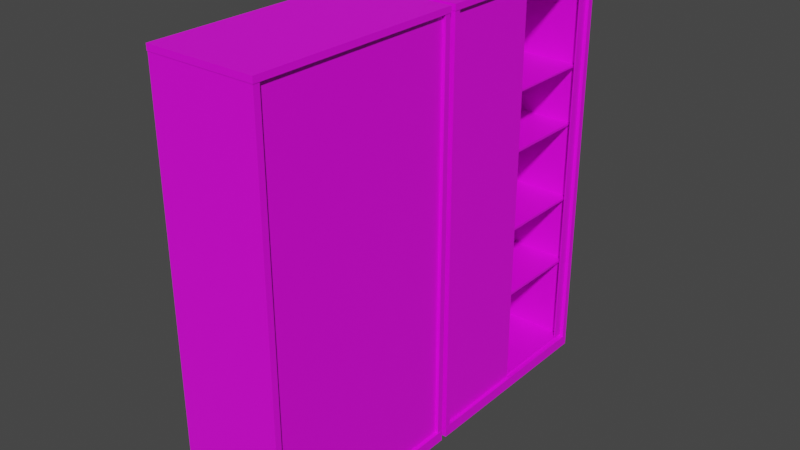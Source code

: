 # Source: Archivero.blend  (saved by Blender 2.93.20; exported with 4.5.12 LTS)
import bpy
from mathutils import Matrix  # noqa: F401  (used for matrix-valued properties, if any)

bpy.ops.wm.read_factory_settings(use_empty=True)
scene = bpy.context.scene
scene.name = 'Scene'

# ---- collections
col_collection = bpy.data.collections.new('Collection'); scene.collection.children.link(col_collection)

# ---- images (referenced by path relative to the original .blend; pixels are not part of the script)
import os
ASSET_DIR = os.environ.get("B2B_ASSET_DIR", "")  # directory of the original .blend (textures are referenced by path, not embedded)
HERE = os.path.dirname(os.path.abspath(__file__))  # packed textures are extracted next to this script under _unpacked/

def load_image(name, relpath, width, height, colorspace="sRGB"):
    """Load a texture the original file referenced (path relative to the .blend, or extracted next to this script)."""
    p = next((c for c in (os.path.join(HERE, relpath), os.path.join(ASSET_DIR, relpath)) if relpath and os.path.exists(c)), "")
    if p:
        img = bpy.data.images.load(p, check_existing=True)
        img.name = name
    else:  # same state as the original file: an image datablock whose file is absent (Cycles renders it pink)
        img = bpy.data.images.new(name, width, height)
        img.source = "FILE"
        img.filepath = "//" + (relpath or name)
    img.colorspace_settings.name = colorspace
    return img
img_texturas1_png = load_image('texturas1.png', 'texturas1.png', 1024, 1024, 'sRGB')
img_texturas2_png = load_image('texturas2.png', 'texturas2.png', 1024, 1024, 'sRGB')
img_texturas3_png = load_image('texturas3.png', 'texturas3.png', 1024, 1024, 'sRGB')
img_texturas4_png = load_image('texturas4.png', 'texturas4.png', 1024, 1024, 'sRGB')

# ---- materials (node trees are filled in below, after node groups)
mat_material_001 = bpy.data.materials.new('Material.001')
mat_material_001.use_transparent_shadow = False
mat_material_002 = bpy.data.materials.new('Material.002')
mat_material_002.use_transparent_shadow = False
mat_material_003 = bpy.data.materials.new('Material.003')
mat_material_003.use_transparent_shadow = False
mat_material_004 = bpy.data.materials.new('Material.004')
mat_material_004.use_transparent_shadow = False

# ---- material node trees
mat_material_001.use_nodes = True; mat_material_001.node_tree.nodes.clear()
_N = mat_material_001.node_tree.nodes; _L = mat_material_001.node_tree.links
n0 = _N.new('ShaderNodeBsdfPrincipled'); n0.name = 'Principled BSDF'; n0.location = (10, 300)
n0.distribution = 'GGX'
n0.subsurface_method = 'BURLEY'
n0.inputs[3].default_value = 1.45
n0.inputs[27].default_value = (0.0, 0.0, 0.0, 1.0)
n0.inputs[28].default_value = 1.0
n1 = _N.new('ShaderNodeOutputMaterial'); n1.name = 'Material Output'; n1.location = (300, 300)
n2 = _N.new('ShaderNodeTexImage'); n2.name = 'Image Texture'; n2.location = (-280, 280)
n2.image = img_texturas1_png
_L.new(n0.outputs[0], n1.inputs[0])
_L.new(n2.outputs[0], n0.inputs[0])
n1.is_active_output = True
mat_material_002.use_nodes = True; mat_material_002.node_tree.nodes.clear()
_N = mat_material_002.node_tree.nodes; _L = mat_material_002.node_tree.links
n0 = _N.new('ShaderNodeBsdfPrincipled'); n0.name = 'Principled BSDF'; n0.location = (10, 300)
n0.distribution = 'GGX'
n0.subsurface_method = 'BURLEY'
n0.inputs[3].default_value = 1.45
n0.inputs[27].default_value = (0.0, 0.0, 0.0, 1.0)
n0.inputs[28].default_value = 1.0
n1 = _N.new('ShaderNodeOutputMaterial'); n1.name = 'Material Output'; n1.location = (300, 300)
n2 = _N.new('ShaderNodeTexImage'); n2.name = 'Image Texture'; n2.location = (-280, 280)
n2.image = img_texturas2_png
_L.new(n0.outputs[0], n1.inputs[0])
_L.new(n2.outputs[0], n0.inputs[0])
n1.is_active_output = True
mat_material_003.use_nodes = True; mat_material_003.node_tree.nodes.clear()
_N = mat_material_003.node_tree.nodes; _L = mat_material_003.node_tree.links
n0 = _N.new('ShaderNodeBsdfPrincipled'); n0.name = 'Principled BSDF'; n0.location = (10, 300)
n0.distribution = 'GGX'
n0.subsurface_method = 'BURLEY'
n0.inputs[3].default_value = 1.45
n0.inputs[27].default_value = (0.0, 0.0, 0.0, 1.0)
n0.inputs[28].default_value = 1.0
n1 = _N.new('ShaderNodeOutputMaterial'); n1.name = 'Material Output'; n1.location = (300, 300)
n2 = _N.new('ShaderNodeTexImage'); n2.name = 'Image Texture'; n2.location = (-280, 280)
n2.image = img_texturas3_png
_L.new(n0.outputs[0], n1.inputs[0])
_L.new(n2.outputs[0], n0.inputs[0])
n1.is_active_output = True
mat_material_004.use_nodes = True; mat_material_004.node_tree.nodes.clear()
_N = mat_material_004.node_tree.nodes; _L = mat_material_004.node_tree.links
n0 = _N.new('ShaderNodeBsdfPrincipled'); n0.name = 'Principled BSDF'; n0.location = (10, 300)
n0.distribution = 'GGX'
n0.subsurface_method = 'BURLEY'
n0.inputs[3].default_value = 1.45
n0.inputs[27].default_value = (0.0, 0.0, 0.0, 1.0)
n0.inputs[28].default_value = 1.0
n1 = _N.new('ShaderNodeOutputMaterial'); n1.name = 'Material Output'; n1.location = (300, 300)
n2 = _N.new('ShaderNodeTexImage'); n2.name = 'Image Texture'; n2.location = (-280, 280)
n2.image = img_texturas4_png
_L.new(n0.outputs[0], n1.inputs[0])
_L.new(n2.outputs[0], n0.inputs[0])
n1.is_active_output = True

# ---- world
world_world = bpy.data.worlds.new('World'); scene.world = world_world
world_world.use_nodes = True; world_world.node_tree.nodes.clear()
_N = world_world.node_tree.nodes; _L = world_world.node_tree.links
n0 = _N.new('ShaderNodeOutputWorld'); n0.name = 'World Output'; n0.location = (300, 300)
n1 = _N.new('ShaderNodeBackground'); n1.name = 'Background'; n1.location = (10, 300)
n1.inputs[0].default_value = (0.05088, 0.05088, 0.05088, 1.0)
_L.new(n1.outputs[0], n0.inputs[0])
n0.is_active_output = True
world_world.color = (0.05088, 0.05088, 0.05088)
world_world.use_sun_shadow = False
world_world.sun_shadow_jitter_overblur = 0.0

# ---- meshes
me_s_clstofca_0_001 = bpy.data.meshes.new('S_ClstOfcA_0_001')
me_s_clstofca_0_001.from_pydata([(18.27, 0.0, -3.072), (36.02, 0.0, -3.072), (36.02, 0.0, 14.96), (18.27, 0.0, 14.96), (36.09, 70.8, -3.143), (36.09, 70.8, 15.0), (36.09, 69.84, 15.0), (36.09, 69.84, -3.143), (18.27, 70.8, -3.143), (18.28, 69.84, -3.143), (0.4435, 70.8, 15.0), (0.4435, 70.8, -3.143), (0.4435, 69.84, -3.143), (0.4435, 69.84, 15.0), (18.28, 69.84, 15.0), (18.27, 70.8, 15.0), (1.485, 2.188, -2.013), (1.485, 2.188, 14.17), (18.27, 2.188, 14.17), (18.27, 2.188, -2.013), (1.528, 35.9, 14.55), (1.485, 35.9, -2.012), (1.485, 69.84, -2.012), (1.519, 69.84, 14.93), (36.02, 35.9, 14.93), (36.02, 35.9, -3.072), (36.02, 69.84, -3.072), (36.02, 69.84, 14.93), (18.28, 69.84, -3.072), (18.28, 35.9, -3.072), (0.5151, 69.84, -3.072), (0.5151, 69.84, 14.93), (18.28, 69.84, 14.93), (0.5151, 1.883, 14.95), (0.5151, 0.0, 14.96), (0.5151, 1.883, 14.96), (18.27, 1.883, 14.96), (36.02, 1.883, 14.96), (35.02, 1.883, 14.95), (18.27, 1.883, 14.95), (1.519, 1.883, 14.95), (1.537, 1.883, 14.17), (18.27, 1.883, 14.17), (35.02, 69.84, 14.92), (35.02, 35.9, 14.93), (35.01, 35.9, 14.55), (0.5151, 35.9, 14.93), (0.5151, 35.9, -3.072), (1.519, 35.9, 14.93), (35.02, 35.9, -2.012), (35.02, 69.84, -2.012), (18.28, 69.84, -2.012), (18.28, 35.9, -2.012), (35.02, 2.188, 14.17), (34.99, 1.883, 14.17), (36.02, 1.883, 14.95), (0.5151, 0.0, -3.072), (35.02, 2.188, -2.013), (35.15, 69.43, 13.7), (35.15, 69.43, 14.22), (18.25, 69.43, 14.22), (18.25, 69.43, 13.7), (35.15, 69.78, 14.22), (18.25, 69.78, 14.22), (1.329, 69.43, 13.7), (1.325, 69.78, 13.7), (18.25, 69.78, 13.7), (1.329, 69.43, 14.22), (1.325, 69.78, 14.22), (35.15, 69.78, 13.7), (35.15, 69.09, 6.166), (35.15, 69.09, 6.681), (18.25, 69.08, 6.678), (18.25, 69.08, 6.163), (35.15, 69.43, 6.681), (18.25, 69.43, 6.678), (18.25, 69.43, 6.163), (35.15, 69.43, 6.166), (1.247, 69.43, 6.833), (1.329, 69.43, 6.681), (18.25, 69.43, 6.83), (35.23, 69.43, 6.014), (18.25, 69.43, 6.011), (1.247, 69.59, 6.833), (18.25, 69.59, 6.83), (35.23, 69.59, 6.014), (18.25, 69.59, 6.011), (1.329, 69.09, 6.681), (1.329, 69.09, 6.166), (1.329, 69.43, 6.166), (35.23, 69.43, 6.833), (1.247, 69.43, 6.014), (35.23, 69.59, 6.833), (1.247, 69.59, 6.014), (35.02, 52.83, 13.5), (35.02, 53.13, 13.5), (18.26, 53.13, 13.5), (18.26, 52.83, 13.5), (1.485, 52.83, 13.5), (1.485, 52.83, -2.636), (18.26, 52.83, -2.637), (35.02, 53.13, -2.636), (18.26, 53.13, -2.637), (1.485, 53.13, 13.5), (35.02, 52.83, -2.636), (1.485, 53.13, -2.636), (35.15, 52.4, 6.166), (35.15, 52.4, 6.681), (18.25, 52.4, 6.681), (18.25, 52.4, 6.166), (35.15, 52.75, 6.681), (18.25, 52.75, 6.681), (18.25, 52.75, 6.166), (35.15, 52.75, 6.166), (1.247, 52.75, 6.833), (1.329, 52.75, 6.681), (18.25, 52.75, 6.833), (35.23, 52.75, 6.014), (18.25, 52.75, 6.014), (1.247, 52.91, 6.833), (18.25, 52.91, 6.833), (35.23, 52.91, 6.014), (18.25, 52.91, 6.014), (1.329, 52.4, 6.681), (1.329, 52.4, 6.166), (1.329, 52.75, 6.166), (35.23, 52.75, 6.833), (1.247, 52.75, 6.014), (35.23, 52.91, 6.833), (1.247, 52.91, 6.014), (35.02, 42.5, 13.03), (35.02, 42.9, 13.03), (18.26, 42.9, 13.03), (18.26, 42.5, 13.03), (1.485, 42.5, 13.03), (1.485, 42.5, -2.559), (18.26, 42.5, -2.561), (35.02, 42.91, -2.559), (18.26, 42.9, -2.561), (1.485, 42.9, 13.03), (35.02, 42.5, -2.559), (1.485, 42.91, -2.559), (35.15, 42.09, 6.166), (35.15, 42.09, 6.681), (18.25, 42.09, 6.682), (18.25, 42.09, 6.168), (35.15, 42.44, 6.681), (18.25, 42.37, 6.682), (18.25, 42.37, 6.168), (35.15, 42.44, 6.166), (1.247, 42.44, 6.833), (1.329, 42.44, 6.681), (18.25, 42.37, 6.835), (35.23, 42.44, 6.014), (18.25, 42.37, 6.016), (1.247, 42.6, 6.833), (18.25, 42.53, 6.835), (35.23, 42.6, 6.014), (18.25, 42.53, 6.016), (1.329, 42.09, 6.681), (1.329, 42.09, 6.166), (1.329, 42.44, 6.166), (35.23, 42.44, 6.833), (1.247, 42.44, 6.014), (35.23, 42.6, 6.833), (1.247, 42.6, 6.014), (35.02, 29.21, 13.5), (35.02, 29.59, 13.5), (18.26, 29.59, 13.5), (18.26, 29.21, 13.5), (1.485, 29.21, 13.5), (1.485, 29.21, -2.636), (18.26, 29.21, -2.637), (35.02, 29.59, -2.636), (18.26, 29.59, -2.637), (1.485, 29.59, 13.5), (35.02, 29.21, -2.636), (1.485, 29.59, -2.636), (35.15, 28.81, 6.166), (35.15, 28.81, 6.681), (18.25, 28.81, 6.681), (18.25, 28.81, 6.167), (35.15, 29.16, 6.681), (18.25, 29.08, 6.681), (18.25, 29.08, 6.167), (35.15, 29.16, 6.166), (1.247, 29.16, 6.833), (1.329, 29.16, 6.681), (18.25, 29.08, 6.834), (35.23, 29.16, 6.014), (18.25, 29.08, 6.015), (1.247, 29.32, 6.833), (18.25, 29.24, 6.834), (35.23, 29.32, 6.014), (18.25, 29.24, 6.015), (1.329, 28.81, 6.681), (1.329, 28.81, 6.166), (1.329, 29.16, 6.166), (35.23, 29.16, 6.833), (1.247, 29.16, 6.014), (35.23, 29.32, 6.833), (1.247, 29.32, 6.014), (35.02, 17.14, 13.5), (35.02, 17.58, 13.5), (18.26, 17.58, 13.5), (18.26, 17.14, 13.5), (1.485, 17.14, 13.5), (1.485, 17.14, -2.636), (18.26, 17.14, -2.636), (35.02, 17.58, -2.636), (18.26, 17.58, -2.636), (1.485, 17.58, 13.5), (35.02, 17.14, -2.636), (1.485, 17.58, -2.636), (35.15, 16.64, 6.166), (35.15, 16.64, 6.681), (18.25, 16.64, 6.681), (18.25, 16.64, 6.166), (35.15, 16.99, 6.681), (18.25, 16.96, 6.681), (18.25, 16.96, 6.166), (35.15, 16.99, 6.166), (1.247, 16.99, 6.833), (1.329, 16.99, 6.681), (18.25, 16.96, 6.833), (35.23, 16.99, 6.014), (18.25, 16.96, 6.014), (1.247, 17.15, 6.833), (18.25, 17.12, 6.833), (35.23, 17.15, 6.014), (18.25, 17.12, 6.014), (1.329, 16.64, 6.681), (1.329, 16.64, 6.166), (1.329, 16.99, 6.166), (35.23, 16.99, 6.833), (1.247, 16.99, 6.014), (35.23, 17.15, 6.833), (1.247, 17.15, 6.014), (33.19, 35.81, 14.4), (33.19, 2.305, 14.4), (35.73, 2.305, 14.4), (35.73, 35.81, 14.4), (33.19, 2.305, 14.2), (35.73, 2.305, 14.2), (33.19, 69.84, 14.4), (35.73, 69.84, 14.4), (35.73, 69.84, 14.2), (33.19, 69.84, 14.2), (33.19, 35.81, 14.2), (-35.02, 35.81, 14.41), (-35.02, 1.894, 14.41), (-18.27, 1.894, 14.41), (-18.27, 35.81, 14.41), (-35.02, 1.894, 14.2), (-18.27, 1.894, 14.2), (-18.27, 35.81, 14.2), (-35.02, 69.86, 14.41), (-18.27, 69.86, 14.41), (-18.27, 69.86, 14.2), (-35.02, 69.86, 14.2), (-18.27, 35.81, 14.41), (-18.27, 1.894, 14.41), (-1.54, 1.894, 14.41), (-1.54, 35.81, 14.41), (-18.27, 1.894, 14.2), (-1.54, 1.894, 14.2), (-18.27, 69.86, 14.41), (-1.54, 69.86, 14.41), (-1.54, 69.86, 14.2), (-18.27, 69.86, 14.2), (-18.27, 35.81, 14.2), (-18.29, 0.0, -3.072), (-0.5357, 0.0, -3.072), (-0.5357, 0.0, 14.98), (-18.29, 0.0, 14.98), (-0.4641, 70.8, -3.143), (-0.4641, 70.8, 15.0), (-0.4641, 69.83, 15.0), (-0.4641, 69.83, -3.143), (-18.29, 70.8, -3.143), (-18.29, 69.83, -3.143), (-36.11, 70.8, 15.0), (-36.11, 70.8, -3.143), (-36.11, 69.83, -3.143), (-36.11, 69.83, 15.0), (-18.29, 69.83, 15.0), (-18.29, 70.8, 15.0), (-35.02, 2.118, -2.012), (-35.02, 2.118, 14.17), (-18.29, 2.118, 14.17), (-18.29, 2.118, -2.012), (-35.02, 35.91, 14.55), (-35.02, 35.91, -2.012), (-35.02, 69.83, -2.012), (-35.02, 69.83, 14.93), (-0.5357, 35.91, 14.93), (-0.5357, 35.91, -3.072), (-0.5357, 69.83, -3.072), (-0.5357, 69.83, 14.93), (-18.29, 69.83, -3.072), (-18.29, 35.91, -3.072), (-36.04, 69.83, -3.072), (-36.04, 69.83, 14.93), (-18.28, 69.83, 14.93), (-36.04, 1.849, 14.93), (-36.04, 0.0, 14.98), (-36.04, 1.849, 14.98), (-18.29, 1.849, 14.98), (-0.5357, 1.849, 14.98), (-1.54, 1.849, 14.93), (-18.28, 1.849, 14.93), (-35.02, 1.849, 14.93), (-35.02, 1.945, 14.17), (-18.29, 1.945, 14.17), (-1.54, 69.83, 14.93), (-1.54, 35.91, 14.93), (-1.54, 35.91, 14.55), (-36.04, 35.91, 14.93), (-36.04, 35.91, -3.072), (-35.02, 35.91, 14.93), (-1.541, 35.91, -2.012), (-1.541, 69.83, -2.012), (-18.29, 69.83, -2.012), (-18.29, 35.91, -2.012), (-1.54, 2.118, 14.17), (-1.54, 1.945, 14.17), (-0.5357, 1.849, 14.93), (-36.04, 0.0, -3.072), (-1.541, 2.118, -2.012), (1.483, 35.81, 14.41), (1.483, 1.883, 14.41), (18.22, 1.883, 14.41), (18.22, 35.81, 14.41), (1.483, 1.883, 14.2), (18.22, 1.883, 14.2), (18.22, 35.81, 14.2), (1.483, 69.87, 14.41), (18.22, 69.87, 14.41), (18.22, 69.87, 14.2), (1.483, 69.87, 14.2)], [], [(0, 1, 2, 3), (4, 5, 6, 7), (8, 4, 7, 9), (10, 11, 12, 13), (14, 6, 5, 15), (16, 17, 18, 19), (20, 21, 22, 23), (24, 25, 26, 27), (28, 26, 25, 29), (15, 5, 4, 8), (27, 26, 7, 6), (28, 30, 12, 9), (12, 30, 31, 13), (14, 13, 23, 32), (33, 34, 35), (36, 37, 38, 39), (40, 41, 17), (35, 34, 3, 36), (17, 41, 42, 18), (24, 27, 43, 44), (43, 45, 44), (46, 31, 30, 47), (46, 33, 40, 48), (49, 50, 51, 52), (53, 54, 38), (41, 40, 39, 42), (50, 43, 32, 51), (37, 2, 55), (45, 43, 50, 49), (23, 48, 20), (13, 31, 23), (43, 27, 6), (37, 55, 38), (40, 33, 35), (0, 3, 34, 56), (8, 9, 12, 11), (14, 15, 10, 13), (57, 19, 18, 53), (29, 0, 56, 47), (15, 8, 11, 10), (28, 9, 7, 26), (14, 32, 43, 6), (36, 39, 40, 35), (36, 3, 2, 37), (18, 42, 54, 53), (52, 51, 22, 21), (42, 39, 38, 54), (22, 51, 32, 23), (16, 21, 20, 17), (25, 24, 55, 1), (29, 25, 1, 0), (24, 44, 38, 55), (44, 45, 53, 38), (33, 46, 47, 56), (46, 48, 23, 31), (49, 52, 19, 57), (45, 49, 57, 53), (48, 40, 17, 20), (29, 47, 30, 28), (52, 21, 16, 19), (58, 59, 60, 61), (59, 62, 63, 60), (64, 65, 66, 61), (61, 60, 67, 64), (60, 63, 68, 67), (61, 66, 69, 58), (70, 71, 72, 73), (71, 74, 75, 72), (76, 77, 70, 73), (78, 79, 75, 80), (81, 77, 76, 82), (83, 78, 80, 84), (85, 81, 82, 86), (73, 72, 87, 88), (72, 75, 79, 87), (76, 73, 88, 89), (80, 75, 74, 90), (82, 76, 89, 91), (84, 80, 90, 92), (86, 82, 91, 93), (94, 95, 96, 97), (98, 99, 100, 97), (95, 101, 102, 96), (97, 96, 103, 98), (97, 100, 104, 94), (96, 102, 105, 103), (106, 107, 108, 109), (107, 110, 111, 108), (112, 113, 106, 109), (114, 115, 111, 116), (117, 113, 112, 118), (119, 114, 116, 120), (121, 117, 118, 122), (109, 108, 123, 124), (108, 111, 115, 123), (112, 109, 124, 125), (116, 111, 110, 126), (118, 112, 125, 127), (120, 116, 126, 128), (122, 118, 127, 129), (130, 131, 132, 133), (134, 135, 136, 133), (131, 137, 138, 132), (133, 132, 139, 134), (133, 136, 140, 130), (132, 138, 141, 139), (142, 143, 144, 145), (143, 146, 147, 144), (148, 149, 142, 145), (150, 151, 147, 152), (153, 149, 148, 154), (155, 150, 152, 156), (157, 153, 154, 158), (145, 144, 159, 160), (144, 147, 151, 159), (148, 145, 160, 161), (152, 147, 146, 162), (154, 148, 161, 163), (156, 152, 162, 164), (158, 154, 163, 165), (166, 167, 168, 169), (170, 171, 172, 169), (167, 173, 174, 168), (169, 168, 175, 170), (169, 172, 176, 166), (168, 174, 177, 175), (178, 179, 180, 181), (179, 182, 183, 180), (184, 185, 178, 181), (186, 187, 183, 188), (189, 185, 184, 190), (191, 186, 188, 192), (193, 189, 190, 194), (181, 180, 195, 196), (180, 183, 187, 195), (184, 181, 196, 197), (188, 183, 182, 198), (190, 184, 197, 199), (192, 188, 198, 200), (194, 190, 199, 201), (202, 203, 204, 205), (206, 207, 208, 205), (203, 209, 210, 204), (205, 204, 211, 206), (205, 208, 212, 202), (204, 210, 213, 211), (214, 215, 216, 217), (215, 218, 219, 216), (220, 221, 214, 217), (222, 223, 219, 224), (225, 221, 220, 226), (227, 222, 224, 228), (229, 225, 226, 230), (217, 216, 231, 232), (216, 219, 223, 231), (220, 217, 232, 233), (224, 219, 218, 234), (226, 220, 233, 235), (228, 224, 234, 236), (230, 226, 235, 237), (33, 56, 34), (2, 1, 55), (238, 239, 240, 241), (240, 239, 242, 243), (244, 245, 246, 247), (244, 247, 248, 238), (238, 241, 245, 244), (238, 248, 242, 239), (249, 250, 251, 252), (251, 250, 253, 254), (251, 254, 255, 252), (256, 257, 258, 259), (249, 252, 257, 256), (252, 255, 258, 257), (260, 261, 262, 263), (262, 261, 264, 265), (266, 267, 268, 269), (266, 269, 270, 260), (260, 263, 267, 266), (260, 270, 264, 261), (271, 272, 273, 274), (275, 276, 277, 278), (279, 275, 278, 280), (281, 282, 283, 284), (285, 277, 276, 286), (287, 288, 289, 290), (291, 292, 293, 294), (295, 296, 297, 298), (299, 297, 296, 300), (286, 276, 275, 279), (298, 297, 278, 277), (299, 301, 283, 280), (283, 301, 302, 284), (285, 284, 294, 303), (304, 305, 306), (307, 308, 309, 310), (311, 312, 288), (306, 305, 274, 307), (288, 312, 313, 289), (295, 298, 314, 315), (314, 316, 315), (317, 302, 301, 318), (317, 304, 311, 319), (320, 321, 322, 323), (324, 325, 309), (312, 311, 310, 313), (321, 314, 303, 322), (308, 273, 326), (316, 314, 321, 320), (294, 319, 291), (284, 302, 294), (314, 298, 277), (308, 326, 309), (311, 304, 306), (271, 274, 305, 327), (279, 280, 283, 282), (285, 286, 281, 284), (328, 290, 289, 324), (300, 271, 327, 318), (286, 279, 282, 281), (299, 280, 278, 297), (285, 303, 314, 277), (307, 310, 311, 306), (307, 274, 273, 308), (289, 313, 325, 324), (323, 322, 293, 292), (313, 310, 309, 325), (293, 322, 303, 294), (287, 292, 291, 288), (296, 295, 326, 272), (300, 296, 272, 271), (295, 315, 309, 326), (315, 316, 324, 309), (304, 317, 318, 327), (317, 319, 294, 302), (320, 323, 290, 328), (316, 320, 328, 324), (319, 311, 288, 291), (300, 318, 301, 299), (323, 292, 287, 290), (273, 272, 326), (304, 327, 305), (329, 330, 331, 332), (331, 330, 333, 334), (331, 334, 335, 332), (336, 337, 338, 339), (329, 332, 337, 336), (332, 335, 338, 337)])
me_s_clstofca_0_001.polygons.foreach_set('use_smooth', [True] * 248)
me_s_clstofca_0_001.polygons.foreach_set('material_index', [2, 2, 2, 1, 2, 3, 2, 2, 2, 2, 0, 0, 2, 0, 0, 0, 0, 2, 0, 2, 0, 1, 2, 2, 0, 0, 2, 0, 2, 0, 0, 0, 0, 0, 2, 2, 2, 3, 2, 2, 0, 0, 0, 2, 2, 2, 0, 2, 2, 2, 2, 2, 0, 1, 2, 2, 2, 0, 2, 2, 0, 2, 0, 0, 0, 0, 3, 3, 3, 3, 3, 3, 3, 3, 3, 3, 3, 3, 3, 3, 2, 3, 3, 0, 3, 3, 3, 3, 3, 3, 3, 3, 3, 3, 3, 3, 3, 3, 3, 3, 2, 3, 3, 0, 3, 3, 3, 3, 3, 3, 3, 3, 3, 3, 3, 3, 3, 3, 3, 3, 2, 3, 3, 0, 3, 3, 3, 3, 3, 3, 3, 3, 3, 3, 3, 3, 3, 3, 3, 3, 2, 3, 3, 0, 3, 3, 3, 3, 3, 3, 3, 3, 3, 3, 3, 3, 3, 3, 3, 3, 1, 2, 2, 0, 0, 0, 2, 0, 0, 0, 0, 0, 0, 0, 1, 0, 0, 0, 1, 0, 2, 1, 2, 2, 2, 1, 1, 1, 2, 2, 0, 0, 0, 0, 2, 0, 0, 2, 0, 2, 0, 2, 2, 2, 0, 0, 1, 2, 1, 0, 0, 0, 0, 0, 2, 2, 2, 1, 2, 2, 0, 0, 0, 2, 0, 2, 0, 1, 1, 1, 2, 2, 0, 2, 2, 2, 1, 0, 2, 2, 2, 2, 0, 0, 0, 0, 0, 0])
_k = set([(0, 1), (0, 56), (1, 2), (1, 25), (2, 3), (2, 37), (3, 34), (4, 5), (4, 7), (4, 8), (5, 6), (5, 15), (6, 7), (6, 14), (7, 9), (8, 11), (9, 12), (10, 11), (10, 13), (10, 15), (11, 12), (12, 13), (13, 14), (16, 17), (16, 19), (16, 21), (17, 18), (17, 41), (18, 53), (19, 57), (21, 22), (22, 23), (22, 51), (23, 31), (23, 48), (24, 27), (24, 55), (25, 26), (26, 27), (26, 28), (27, 43), (28, 30), (30, 31), (30, 47), (31, 46), (33, 35), (33, 40), (33, 46), (34, 35), (34, 56), (35, 36), (36, 37), (37, 55), (38, 44), (38, 54), (38, 55), (40, 41), (40, 48), (41, 42), (42, 54), (43, 44), (43, 50), (47, 56), (49, 50), (49, 57), (50, 51), (53, 54), (53, 57), (58, 59), (58, 61), (58, 69), (59, 60), (59, 62), (60, 67), (61, 64), (62, 63), (63, 68), (64, 65), (64, 67), (65, 66), (66, 69), (67, 68), (70, 71), (70, 73), (70, 77), (71, 72), (71, 74), (72, 87), (73, 88), (74, 75), (74, 90), (75, 79), (76, 77), (76, 89), (77, 81), (78, 79), (78, 80), (78, 83), (79, 87), (80, 90), (81, 82), (81, 85), (82, 91), (83, 84), (84, 92), (85, 86), (86, 93), (87, 88), (88, 89), (89, 91), (90, 92), (91, 93), (94, 95), (94, 97), (94, 104), (95, 96), (95, 101), (96, 103), (97, 98), (98, 99), (98, 103), (99, 100), (100, 104), (101, 102), (102, 105), (103, 105), (106, 107), (106, 109), (106, 113), (107, 108), (107, 110), (108, 123), (109, 124), (110, 111), (110, 126), (111, 115), (112, 113), (112, 125), (113, 117), (114, 115), (114, 116), (114, 119), (115, 123), (116, 126), (117, 118), (117, 121), (118, 127), (119, 120), (120, 128), (121, 122), (122, 129), (123, 124), (124, 125), (125, 127), (126, 128), (127, 129), (130, 131), (130, 133), (130, 140), (131, 132), (131, 137), (132, 139), (133, 134), (134, 135), (134, 139), (135, 136), (136, 140), (137, 138), (138, 141), (139, 141), (142, 143), (142, 145), (142, 149), (143, 144), (143, 146), (144, 159), (145, 160), (146, 147), (146, 162), (147, 151), (148, 149), (148, 161), (149, 153), (150, 151), (150, 152), (150, 155), (151, 159), (152, 162), (153, 154), (153, 157), (154, 163), (155, 156), (156, 164), (157, 158), (158, 165), (159, 160), (160, 161), (161, 163), (162, 164), (163, 165), (166, 167), (166, 169), (166, 176), (167, 168), (167, 173), (168, 175), (169, 170), (170, 171), (170, 175), (171, 172), (172, 176), (173, 174), (174, 177), (175, 177), (178, 179), (178, 181), (178, 185), (179, 180), (179, 182), (180, 195), (181, 196), (182, 183), (182, 198), (183, 187), (184, 185), (184, 197), (185, 189), (186, 187), (186, 188), (186, 191), (187, 195), (188, 198), (189, 190), (189, 193), (190, 199), (191, 192), (192, 200), (193, 194), (194, 201), (195, 196), (196, 197), (197, 199), (198, 200), (199, 201), (202, 203), (202, 205), (202, 212), (203, 204), (203, 209), (204, 211), (205, 206), (206, 207), (206, 211), (207, 208), (208, 212), (209, 210), (210, 213), (211, 213), (214, 215), (214, 217), (214, 221), (215, 216), (215, 218), (216, 231), (217, 232), (218, 219), (218, 234), (219, 223), (220, 221), (220, 233), (221, 225), (222, 223), (222, 224), (222, 227), (223, 231), (224, 234), (225, 226), (225, 229), (226, 235), (227, 228), (228, 236), (229, 230), (230, 237), (231, 232), (232, 233), (233, 235), (234, 236), (235, 237), (238, 239), (238, 244), (239, 240), (239, 242), (240, 241), (240, 243), (241, 245), (242, 243), (242, 248), (244, 245), (244, 247), (245, 246), (246, 247), (247, 248), (249, 250), (249, 256), (250, 251), (250, 253), (251, 252), (251, 254), (252, 257), (253, 254), (254, 255), (255, 258), (256, 257), (256, 259), (257, 258), (258, 259), (260, 261), (260, 266), (261, 262), (261, 264), (262, 263), (262, 265), (263, 267), (264, 265), (264, 270), (266, 267), (266, 269), (267, 268), (268, 269), (269, 270), (271, 272), (271, 327), (272, 273), (272, 296), (273, 274), (273, 308), (274, 305), (275, 276), (275, 278), (275, 279), (276, 277), (276, 286), (277, 278), (277, 285), (278, 280), (279, 282), (280, 283), (281, 282), (281, 284), (281, 286), (282, 283), (283, 284), (284, 285), (287, 288), (287, 290), (287, 292), (288, 289), (288, 312), (289, 324), (290, 328), (292, 293), (293, 294), (293, 322), (294, 302), (294, 319), (295, 298), (295, 326), (296, 297), (297, 298), (297, 299), (298, 314), (299, 301), (301, 302), (301, 318), (302, 317), (304, 306), (304, 311), (304, 317), (305, 306), (305, 327), (306, 307), (307, 308), (308, 326), (309, 315), (309, 325), (309, 326), (311, 312), (311, 319), (312, 313), (313, 325), (314, 315), (314, 321), (318, 327), (320, 321), (320, 328), (321, 322), (324, 325), (324, 328), (329, 330), (329, 336), (330, 331), (330, 333), (331, 332), (331, 334), (332, 337), (333, 334), (334, 335), (335, 338), (336, 337), (336, 339), (337, 338), (338, 339)])
me_s_clstofca_0_001.attributes.new('sharp_edge', 'BOOLEAN', 'EDGE').data.foreach_set('value', [ (min(e.vertices), max(e.vertices)) in _k for e in me_s_clstofca_0_001.edges])
_uv = me_s_clstofca_0_001.uv_layers.new(name='UVMap')
_uv.uv.foreach_set('vector', [0.7531, 0.0, 0.999, 0.0, 0.999, 0.0, 0.7531, 0.0, 1.0, 1.0, 1.0, 1.0, 1.0, 0.9864, 1.0, 0.9864, 0.7531, 1.0, 1.0, 1.0, 1.0, 0.9864, 0.7533, 0.9864, 0.9319, 1.0, 0.9319, 1.0, 0.9319, 0.9864, 0.9319, 0.9864, 0.7533, 0.9864, 1.0, 0.9864, 1.0, 1.0, 0.7531, 1.0, 5.939e-06, 0.0, 2.887e-06, 9.84e-06, 0.5004, 9.84e-06, 0.5004, 0.0, 0.002567, 0.4984, 6.04e-06, 0.4984, 6.04e-06, 1.0, 0.002031, 1.0, 0.999, 0.5071, 0.999, 0.5071, 0.999, 0.9864, 0.999, 0.9864, 0.7533, 0.9864, 0.999, 0.9864, 0.999, 0.5071, 0.7533, 0.5071, 0.7531, 1.0, 1.0, 1.0, 1.0, 1.0, 0.7531, 1.0, 0.982, 0.5583, 0.982, 0.9942, 0.9802, 0.9959, 0.9802, 0.5566, 0.7533, 0.9864, 0.5073, 0.9864, 0.5063, 0.9864, 0.7533, 0.9864, 0.9832, 0.1649, 0.9819, 0.1662, 0.6613, 0.1662, 0.6601, 0.1649, 0.9635, 0.3978, 0.9635, 0.6053, 0.9627, 0.5928, 0.9627, 0.3977, 0.4221, 0.2357, 0.4225, 0.2089, 0.4225, 0.2334, 0.8923, 0.3634, 0.8923, 0.1847, 0.8928, 0.1948, 0.8928, 0.3634, 0.8563, 0.1742, 0.8563, 0.1834, 0.8513, 0.1834, 0.5073, 0.0266, 0.5073, 0.0, 0.7531, 0.0, 0.7531, 0.0266, 0.9893, 0.5189, 0.9836, 0.5189, 0.9836, 0.3504, 0.9893, 0.3504, 0.999, 0.5071, 0.999, 0.9864, 0.9852, 0.9864, 0.9852, 0.5071, 0.0125, 0.1957, 0.211, 0.1911, 0.2132, 0.1957, 1.0, 0.5071, 1.0, 0.9864, 1.0, 0.9864, 1.0, 0.5071, 0.5073, 0.5071, 0.5073, 0.0266, 0.5212, 0.0266, 0.5212, 0.5071, 0.9852, 0.5071, 0.9852, 0.9864, 0.7533, 0.9864, 0.7533, 0.5071, 0.4096, 0.1864, 0.414, 0.1864, 0.414, 0.1957, 0.9005, 0.5319, 0.8928, 0.532, 0.8928, 0.3634, 0.9005, 0.3634, 0.9999, 1.0, 1.0, 0.0, 0.5008, 0.2007, 0.5007, 1.0, 0.0051, 0.2314, 0.0051, 0.209, 0.0057, 0.233, 0.0, 0.4984, 1.0, 1.0, 0.8099, 1.0, 0.8099, 0.4984, 0.4542, 0.1742, 0.6552, 0.1742, 0.6527, 0.1788, 0.9635, 0.6053, 0.9627, 0.6045, 0.9627, 0.5928, 0.9627, 0.2027, 0.9627, 0.1911, 0.9635, 0.1903, 0.8923, 0.1847, 0.8928, 0.1847, 0.8928, 0.1948, 0.8928, 0.532, 0.8928, 0.5422, 0.8923, 0.5422, 0.7531, 0.0, 0.7531, 0.0, 0.5073, 0.0, 0.5073, 0.0, 0.7531, 1.0, 0.7533, 0.9864, 0.5063, 0.9864, 0.5063, 1.0, 0.7533, 0.9864, 0.7531, 1.0, 0.5063, 1.0, 0.5063, 0.9864, 1.0, 0.0, 0.5004, 0.0, 0.5004, 9.84e-06, 1.0, 9.84e-06, 0.7533, 0.5071, 0.7531, 0.0, 0.5073, 0.0, 0.5073, 0.5071, 0.7531, 1.0, 0.7531, 1.0, 0.5063, 1.0, 0.5063, 1.0, 0.7533, 0.9864, 0.7533, 0.9864, 1.0, 0.9864, 0.999, 0.9864, 0.9635, 0.3978, 0.9627, 0.3977, 0.9627, 0.2027, 0.9635, 0.1903, 0.8923, 0.3634, 0.8928, 0.3634, 0.8928, 0.532, 0.8923, 0.5422, 0.7531, 0.0266, 0.7531, 0.0, 0.999, 0.0, 0.999, 0.0266, 0.7531, 0.03091, 0.7531, 0.0266, 0.9849, 0.0266, 0.9852, 0.03091, 1.0, 0.4984, 1.0, 1.0, 6.04e-06, 1.0, 6.04e-06, 0.4984, 0.9005, 0.3634, 0.8928, 0.3634, 0.8928, 0.1948, 0.9005, 0.195, 0.0, 1.0, 0.5007, 1.0, 0.5008, 0.2007, 0.001014, 0.2007, 6.04e-06, 0.0, 6.04e-06, 0.4984, 0.002567, 0.4984, 0.0, 7.325e-06, 0.999, 0.5071, 0.999, 0.5071, 0.999, 0.0266, 0.999, 0.0, 0.7533, 0.5071, 0.999, 0.5071, 0.999, 0.0, 0.7531, 0.0, 0.999, 0.5071, 0.9852, 0.5071, 0.9852, 0.0266, 0.999, 0.0266, 0.2132, 0.1957, 0.211, 0.1911, 0.4096, 0.1864, 0.414, 0.1957, 1.0, 0.0266, 1.0, 0.5071, 1.0, 0.5071, 1.0, 0.0, 0.5073, 0.5071, 0.5212, 0.5071, 0.5212, 0.9864, 0.5073, 0.9864, 0.9852, 0.5071, 0.7533, 0.5071, 0.7531, 0.0309, 0.9852, 0.0309, 0.0, 0.4984, 0.8099, 0.4984, 0.8099, 0.0, 0.8099, 7.335e-06, 0.6552, 0.1742, 0.8563, 0.1742, 0.8513, 0.1834, 0.6527, 0.1788, 0.7533, 0.5071, 0.5073, 0.5071, 0.5073, 0.9864, 0.7533, 0.9864, 1.0, 0.4984, 6.04e-06, 0.4984, 6.04e-06, 0.0, 0.9994, 0.0, 0.8869, 0.9635, 0.8734, 0.9635, 0.8734, 0.6849, 0.8869, 0.6849, 0.9871, 0.9807, 0.987, 0.9856, 0.7529, 0.9856, 0.753, 0.9807, 0.9343, 0.9354, 0.9286, 0.9355, 0.9289, 0.6867, 0.9341, 0.6866, 0.8869, 0.6849, 0.8734, 0.6849, 0.8734, 0.4062, 0.8869, 0.4062, 0.9289, 0.6867, 0.9341, 0.6866, 0.9343, 0.9355, 0.9286, 0.9355, 0.9341, 0.6866, 0.9289, 0.6867, 0.9291, 0.4379, 0.9341, 0.4378, 0.9952, 0.9904, 0.9952, 0.9904, 0.0, 0.9904, 0.0, 0.9904, 0.9952, 0.9904, 0.9952, 0.997, 0.0, 0.9969, 0.0, 0.9904, 0.0, 0.9969, 0.9952, 0.997, 0.9952, 0.9904, 0.0, 0.9904, 0.0, 0.997, 0.00481, 0.997, 1.0, 0.9969, 1.0, 0.9969, 1.0, 0.997, 0.9952, 0.997, 0.0, 0.9969, 0.0, 0.9969, 0.0, 1.0, 0.0, 0.997, 1.0, 0.9969, 1.0, 1.0, 1.0, 1.0, 1.0, 0.997, 0.0, 0.9969, 0.0, 1.0, 1.0, 0.9904, 1.0, 0.9904, 0.00481, 0.9904, 0.00481, 0.9904, 1.0, 0.9904, 1.0, 0.9969, 0.00481, 0.997, 0.00481, 0.9904, 1.0, 0.9969, 1.0, 0.9904, 0.00481, 0.9904, 0.00481, 0.997, 0.0, 0.9969, 0.0, 0.9969, 0.9952, 0.997, 1.0, 0.997, 1.0, 0.9969, 1.0, 0.9969, 0.00481, 0.997, 0.0, 0.997, 0.0, 1.0, 0.0, 0.9969, 1.0, 0.997, 1.0, 1.0, 1.0, 1.0, 1.0, 0.9969, 0.0, 0.997, 0.0, 1.0, 0.9852, 0.7462, 0.9852, 0.7504, 0.7531, 0.7504, 0.7531, 0.7462, 0.0, 0.9941, 0.0, 0.994, 0.5002, 0.994, 0.5002, 0.9941, 1.0, 0.9999, 1.0, 1.0, 0.5002, 1.0, 0.5002, 0.9999, 0.8439, 0.7065, 0.8586, 0.7065, 0.8586, 0.9636, 0.8439, 0.9636, 0.5002, 0.9941, 0.5002, 0.994, 1.0, 0.994, 1.0, 0.9941, 0.5002, 0.9999, 0.5002, 1.0, 0.0, 1.0, 0.0, 1.0, 0.9952, 0.6753, 0.9952, 0.6753, 0.0, 0.6753, 0.0, 0.6753, 0.9952, 0.6753, 0.9952, 0.6819, 0.0, 0.6819, 0.0, 0.6753, 0.0, 0.6819, 0.9952, 0.6819, 0.9952, 0.6753, 0.0, 0.6753, 0.0, 0.6819, 0.00481, 0.6819, 1.0, 0.6819, 1.0, 0.6819, 1.0, 0.6819, 0.9952, 0.6819, 0.0, 0.6819, 0.0, 0.6819, 0.0, 0.6849, 0.0, 0.6819, 1.0, 0.6819, 1.0, 0.6849, 1.0, 0.6849, 1.0, 0.6819, 0.0, 0.6819, 0.0, 0.6849, 1.0, 0.6753, 1.0, 0.6753, 0.00481, 0.6753, 0.00481, 0.6753, 1.0, 0.6753, 1.0, 0.6819, 0.00481, 0.6819, 0.00481, 0.6753, 1.0, 0.6819, 1.0, 0.6753, 0.00481, 0.6753, 0.00481, 0.6819, 0.0, 0.6819, 0.0, 0.6819, 0.9952, 0.6819, 1.0, 0.6819, 1.0, 0.6819, 1.0, 0.6819, 0.00481, 0.6819, 0.0, 0.6819, 0.0, 0.6849, 0.0, 0.6819, 1.0, 0.6819, 1.0, 0.6849, 1.0, 0.6849, 1.0, 0.6819, 0.0, 0.6819, 0.0, 0.6849, 0.9852, 0.6002, 0.9852, 0.606, 0.7531, 0.606, 0.7531, 0.6002, 0.0, 0.7912, 0.0, 0.7912, 0.5002, 0.7912, 0.5002, 0.7912, 1.0, 0.7992, 1.0, 0.7992, 0.5002, 0.7992, 0.5002, 0.7992, 0.8438, 0.7065, 0.8586, 0.7065, 0.8586, 0.9636, 0.8438, 0.9636, 0.5002, 0.7912, 0.5002, 0.7912, 1.0, 0.7912, 1.0, 0.7912, 0.5002, 0.7992, 0.5002, 0.7992, 0.0, 0.7992, 0.0, 0.7992, 0.9952, 0.4806, 0.9952, 0.4806, 0.0, 0.4806, 0.0, 0.4806, 0.9952, 0.4806, 0.9952, 0.4872, 0.0, 0.486, 0.0, 0.4806, 0.0, 0.486, 0.9952, 0.4872, 0.9952, 0.4806, 0.0, 0.4806, 0.0, 0.4872, 0.00481, 0.4872, 1.0, 0.486, 1.0, 0.486, 1.0, 0.4872, 0.9952, 0.4872, 0.0, 0.486, 0.0, 0.486, 0.0, 0.4902, 0.0, 0.4872, 1.0, 0.486, 1.0, 0.489, 1.0, 0.4902, 1.0, 0.4872, 0.0, 0.486, 0.0, 0.489, 1.0, 0.4806, 1.0, 0.4806, 0.00481, 0.4806, 0.00481, 0.4806, 1.0, 0.4806, 1.0, 0.486, 0.00481, 0.4872, 0.00481, 0.4806, 1.0, 0.486, 1.0, 0.4806, 0.00481, 0.4806, 0.00481, 0.4872, 0.0, 0.486, 0.0, 0.486, 0.9952, 0.4872, 1.0, 0.4872, 1.0, 0.486, 1.0, 0.486, 0.00481, 0.4872, 0.0, 0.4872, 0.0, 0.489, 0.0, 0.486, 1.0, 0.4872, 1.0, 0.4902, 1.0, 0.489, 1.0, 0.486, 0.0, 0.4872, 0.0, 0.4902, 0.9852, 0.4126, 0.9852, 0.4179, 0.7531, 0.4179, 0.7531, 0.4126, 0.0, 0.5305, 0.0, 0.5304, 0.5002, 0.5304, 0.5002, 0.5305, 1.0, 0.5378, 1.0, 0.5379, 0.5002, 0.5379, 0.5002, 0.5378, 0.8439, 0.7065, 0.8586, 0.7065, 0.8586, 0.9636, 0.8439, 0.9636, 0.5002, 0.5305, 0.5002, 0.5304, 1.0, 0.5304, 1.0, 0.5305, 0.5002, 0.5378, 0.5002, 0.5379, 0.0, 0.5379, 0.0, 0.5378, 0.9952, 0.2299, 0.9952, 0.2299, 0.0, 0.2299, 0.0, 0.2299, 0.9952, 0.2299, 0.9952, 0.2364, 0.0, 0.235, 0.0, 0.2299, 0.0, 0.235, 0.9952, 0.2364, 0.9952, 0.2299, 0.0, 0.2299, 0.0, 0.2364, 0.00481, 0.2364, 1.0, 0.235, 1.0, 0.235, 1.0, 0.2364, 0.9952, 0.2364, 0.0, 0.235, 0.0, 0.235, 0.0, 0.2395, 0.0, 0.2364, 1.0, 0.235, 1.0, 0.238, 1.0, 0.2395, 1.0, 0.2364, 0.0, 0.235, 0.0, 0.238, 1.0, 0.2299, 1.0, 0.2299, 0.00481, 0.2299, 0.00481, 0.2299, 1.0, 0.2299, 1.0, 0.235, 0.00481, 0.2364, 0.00481, 0.2299, 1.0, 0.235, 1.0, 0.2299, 0.00481, 0.2299, 0.00481, 0.2364, 0.0, 0.235, 0.0, 0.235, 0.9952, 0.2364, 1.0, 0.2364, 1.0, 0.235, 1.0, 0.235, 0.00481, 0.2364, 0.0, 0.2364, 0.0, 0.238, 0.0, 0.235, 1.0, 0.2364, 1.0, 0.2395, 1.0, 0.238, 1.0, 0.235, 0.0, 0.2364, 0.0, 0.2395, 0.9852, 0.2421, 0.9852, 0.2483, 0.7531, 0.2483, 0.7531, 0.2421, 0.0, 0.2935, 0.0, 0.2935, 0.5002, 0.2935, 0.5002, 0.2935, 1.0, 0.3022, 1.0, 0.3022, 0.5002, 0.3022, 0.5002, 0.3022, 0.8439, 0.7065, 0.8586, 0.7065, 0.8586, 0.9636, 0.8439, 0.9636, 0.5002, 0.2935, 0.5002, 0.2935, 1.0, 0.2935, 1.0, 0.2935, 0.5002, 0.3022, 0.5002, 0.3022, 0.0, 0.3022, 0.0, 0.3022, 0.9952, 0.0001208, 0.9952, 0.0001208, 3.525e-05, 0.0, 3.525e-05, 0.0, 0.9952, 0.0001208, 0.9952, 0.006677, 3.525e-05, 0.006186, 3.525e-05, 0.0, 3.525e-05, 0.006186, 0.9952, 0.006677, 0.9952, 0.0001208, 3.525e-05, 0.0, 0.0, 0.006677, 0.00481, 0.006677, 1.0, 0.006186, 1.0, 0.006186, 1.0, 0.006677, 0.9952, 0.006677, 3.525e-05, 0.006186, 3.525e-05, 0.006186, 0.0, 0.009719, 0.0, 0.006677, 1.0, 0.006186, 1.0, 0.009228, 1.0, 0.009719, 1.0, 0.006677, 3.525e-05, 0.006186, 3.525e-05, 0.009228, 1.0, 0.0, 1.0, 6.272e-08, 0.00481, 0.0001209, 0.00481, 0.0001209, 1.0, 6.272e-08, 1.0, 0.006186, 0.00481, 0.006677, 0.00481, 0.0001209, 1.0, 0.006186, 1.0, 0.0, 0.00481, 0.0001209, 0.00481, 0.006677, 3.525e-05, 0.006186, 3.525e-05, 0.006186, 0.9952, 0.006677, 1.0, 0.006677, 1.0, 0.006186, 1.0, 0.006186, 0.00481, 0.006677, 0.0, 0.006677, 3.525e-05, 0.009228, 3.525e-05, 0.006186, 1.0, 0.006677, 1.0, 0.009719, 1.0, 0.009228, 1.0, 0.006186, 0.0, 0.006677, 0.0, 0.009719, 1.0, 0.0266, 1.0, 0.0, 1.0, 0.0, 0.999, 0.0, 0.999, 0.0, 0.999, 0.0266, 0.9599, 0.5057, 0.9599, 0.03255, 0.995, 0.03255, 0.995, 0.5057, 0.9527, 0.7878, 0.9527, 0.7476, 0.9591, 0.7476, 0.9591, 0.7878, 0.9527, 0.7878, 0.9526, 0.7476, 0.9591, 0.7476, 0.9591, 0.7878, 0.9933, 0.9986, 0.9883, 0.9986, 0.9887, 0.502, 0.9945, 0.502, 0.9599, 0.5057, 0.995, 0.5057, 0.995, 0.9865, 0.9599, 0.9865, 0.9945, 0.502, 0.9887, 0.502, 0.9892, 0.0055, 0.9956, 0.0055, 0.0, 0.499, 0.0, 0.0, 1.0, 0.0, 1.0, 0.499, 0.9591, 0.4597, 0.9591, 0.7878, 0.9526, 0.7878, 0.9526, 0.4597, 0.9892, 0.0055, 0.9956, 0.0055, 0.9945, 0.502, 0.9887, 0.502, 0.9526, 0.7878, 0.9526, 0.4597, 0.9591, 0.4597, 0.9591, 0.7878, 0.0, 0.499, 1.0, 0.499, 1.0, 1.0, 0.0, 1.0, 0.9887, 0.502, 0.9945, 0.502, 0.9933, 0.9986, 0.9883, 0.9986, 0.0, 0.499, 0.0, 0.0, 1.0, 0.0, 1.0, 0.499, 0.9591, 0.4599, 0.9591, 0.7878, 0.9527, 0.7878, 0.9527, 0.4599, 0.9527, 0.7878, 0.9527, 0.4599, 0.9591, 0.4599, 0.9591, 0.7878, 0.9933, 0.9986, 0.9883, 0.9986, 0.9887, 0.502, 0.9945, 0.502, 0.0, 0.499, 1.0, 0.499, 1.0, 1.0, 0.0, 1.0, 0.9945, 0.502, 0.9887, 0.502, 0.9892, 0.0055, 0.9956, 0.0055, 0.2469, 0.0, 0.4927, 0.0, 0.4927, 0.0, 0.2469, 0.0, 0.06814, 1.0, 0.06814, 1.0, 0.06814, 0.9863, 0.06814, 0.9863, 0.2469, 1.0, 0.4937, 1.0, 0.4937, 0.9863, 0.2469, 0.9863, 0.0, 1.0, 0.0, 1.0, 0.0, 0.9863, 0.0, 0.9863, 0.2469, 0.9863, 0.4937, 0.9863, 0.4937, 1.0, 0.2469, 1.0, 3.275e-05, 8.872e-06, 1.489e-05, 0.0, 0.4998, 0.0, 0.4998, 8.872e-06, 5.902e-06, 0.499, 3.275e-05, 0.499, 3.275e-05, 1.0, 0.0, 1.0, 0.0, 0.5071, 0.0, 0.5071, 0.0, 0.9863, 0.0, 0.9863, 0.2469, 0.9863, 0.4927, 0.9863, 0.4927, 0.5071, 0.2469, 0.5071, 0.2469, 1.0, 0.4937, 1.0, 0.4937, 1.0, 0.2469, 1.0, 0.982, 0.5583, 0.982, 0.9942, 0.9802, 0.9959, 0.9802, 0.5566, 0.2469, 0.9863, 0.0009917, 0.9863, 0.0, 0.9863, 0.2469, 0.9863, 0.0, 0.9863, 0.0009917, 0.9863, 0.0009917, 0.9863, 0.0, 0.9863, 0.9635, 0.3978, 0.9635, 0.6053, 0.9627, 0.5928, 0.9627, 0.3977, 0.0009917, 0.02611, 0.0009917, 0.0, 0.0009917, 0.02611, 0.8923, 0.3634, 0.8923, 0.1847, 0.8928, 0.1948, 0.8928, 0.3634, 0.8563, 0.1742, 0.8563, 0.1834, 0.8513, 0.1834, 0.0009917, 0.02611, 0.0009917, 0.0, 0.2469, 0.0, 0.2469, 0.02611, 0.9893, 0.5189, 0.9836, 0.5189, 0.9836, 0.3504, 0.9893, 0.3504, 0.4927, 0.5071, 0.4927, 0.9863, 0.4788, 0.9863, 0.4788, 0.5071, 0.0125, 0.1957, 0.211, 0.1911, 0.2132, 0.1957, 0.0009917, 0.5071, 0.0009917, 0.9863, 0.0009917, 0.9863, 0.0009917, 0.5071, 0.0009917, 0.5071, 0.0009917, 0.02611, 0.01511, 0.02611, 0.01511, 0.5071, 1.0, 0.499, 1.0, 1.0, 0.4998, 1.0, 0.4998, 0.499, 0.4096, 0.1864, 0.414, 0.1864, 0.414, 0.1957, 0.01512, 0.02747, 0.01511, 0.02611, 0.2469, 0.02611, 0.2469, 0.02747, 1.0, 1.0, 1.0, 1.0, 0.4999, 1.0, 0.4998, 1.0, 0.4927, 0.02611, 0.4927, 0.0, 0.4927, 0.02611, 1.0, 0.499, 1.0, 1.0, 1.0, 1.0, 1.0, 0.499, 0.4542, 0.1742, 0.6552, 0.1742, 0.6527, 0.1788, 0.9635, 0.6053, 0.9627, 0.6045, 0.9627, 0.5928, 0.9627, 0.2027, 0.9627, 0.1911, 0.9635, 0.1903, 0.8923, 0.1847, 0.8928, 0.1847, 0.8928, 0.1948, 0.8928, 0.532, 0.8928, 0.5422, 0.8923, 0.5422, 0.2469, 0.0, 0.2469, 0.0, 0.0009917, 0.0, 0.0009917, 0.0, 0.2469, 1.0, 0.2469, 0.9863, 0.0, 0.9863, 0.0, 1.0, 0.2469, 0.9863, 0.2469, 1.0, 0.0, 1.0, 0.0, 0.9863, 1.0, 8.872e-06, 0.4998, 8.872e-06, 0.4998, 0.0, 1.0, 0.0, 0.2469, 0.5071, 0.2469, 0.0, 0.0009917, 0.0, 0.0009917, 0.5071, 0.2469, 1.0, 0.2469, 1.0, 0.0, 1.0, 0.0, 1.0, 0.2469, 0.9863, 0.2469, 0.9863, 0.4937, 0.9863, 0.4927, 0.9863, 0.9635, 0.3978, 0.9627, 0.3977, 0.9627, 0.2027, 0.9635, 0.1903, 0.8923, 0.3634, 0.8928, 0.3634, 0.8928, 0.532, 0.8923, 0.5422, 0.2469, 0.02611, 0.2469, 0.0, 0.4927, 0.0, 0.4927, 0.02611, 0.9893, 0.3504, 0.9836, 0.3504, 0.9836, 0.182, 0.9893, 0.182, 0.4998, 0.499, 0.4998, 1.0, 3.275e-05, 1.0, 3.275e-05, 0.499, 0.2469, 0.02747, 0.2469, 0.02611, 0.4788, 0.02611, 0.4788, 0.02747, 3.275e-05, 1.0, 0.4998, 1.0, 0.4999, 1.0, 0.0, 1.0, 3.275e-05, 8.872e-06, 3.275e-05, 0.499, 5.902e-06, 0.499, 1.489e-05, 0.0, 0.0, 0.5071, 0.0, 0.5071, 0.0, 0.02611, 0.0, 0.0, 0.2469, 0.5071, 0.4927, 0.5071, 0.4927, 0.0, 0.2469, 0.0, 0.4927, 0.5071, 0.4788, 0.5071, 0.4788, 0.02611, 0.4927, 0.02611, 0.2132, 0.1957, 0.211, 0.1911, 0.4096, 0.1864, 0.414, 0.1957, 0.0009917, 0.02611, 0.0009917, 0.5071, 0.0009917, 0.5071, 0.0009917, 0.0, 0.0009917, 0.5071, 0.01511, 0.5071, 0.01511, 0.9863, 0.0009917, 0.9863, 1.0, 0.499, 0.4998, 0.499, 0.4998, 8.872e-06, 1.0, 8.872e-06, 1.0, 0.499, 1.0, 0.499, 1.0, 8.872e-06, 1.0, 0.0, 0.6552, 0.1742, 0.8563, 0.1742, 0.8513, 0.1834, 0.6527, 0.1788, 0.2469, 0.5071, 0.0009917, 0.5071, 0.0009917, 0.9863, 0.2469, 0.9863, 0.4998, 0.499, 3.275e-05, 0.499, 3.275e-05, 8.872e-06, 0.4998, 8.872e-06, 0.0, 0.0, 0.0, 0.0, 0.0, 0.02611, 0.0009917, 0.02611, 0.0009917, 0.0, 0.0009917, 0.0, 0.0, 0.4989, 0.0, 0.0, 1.0, 0.0, 1.0, 0.4989, 0.9591, 0.4583, 0.9591, 0.7878, 0.9527, 0.7878, 0.9527, 0.4583, 0.9892, 0.0055, 0.9956, 0.0055, 0.9945, 0.502, 0.9888, 0.502, 0.9527, 0.7878, 0.9527, 0.4583, 0.9591, 0.4583, 0.9591, 0.7878, 0.0, 0.4989, 1.0, 0.4989, 1.0, 1.0, 0.0, 1.0, 0.9888, 0.502, 0.9945, 0.502, 0.9933, 0.9986, 0.9883, 0.9986])
me_s_clstofca_0_001.materials.append(mat_material_001)
me_s_clstofca_0_001.materials.append(mat_material_002)
me_s_clstofca_0_001.materials.append(mat_material_003)
me_s_clstofca_0_001.materials.append(mat_material_004)
me_s_clstofca_0_001.use_remesh_fix_poles = True
me_s_clstofca_0_001.use_remesh_preserve_attributes = False
me_s_clstofca_0_001.update()
me_s_clstofca_0_001.normals_split_custom_set([tuple(v) for v in zip(*[iter([0.0, -1.0, 0.0, 0.0, -1.0, 0.0, 0.0, -1.0, 0.0, 0.0, -1.0, 0.0, 1.0, 0.0, -5.467e-06, 1.0, 0.0, -5.467e-06, 1.0, 0.0, -5.467e-06, 1.0, 0.0, -5.467e-06, 0.0, 0.0, -1.0, 0.0, 0.0, -1.0, 0.0, 0.0, -1.0, 0.0, 0.0, -1.0, -1.0, 0.0, 0.0, -1.0, 0.0, 0.0, -1.0, 0.0, 0.0, -1.0, 0.0, 0.0, 0.0, 0.0, 1.0, 0.0, 0.0, 1.0, 0.0, 0.0, 1.0, 0.0, 0.0, 1.0, 0.0, 1.0, -3.09e-05, 0.0, 1.0, -3.09e-05, 0.0, 1.0, -3.09e-05, 0.0, 1.0, -3.09e-05, 0.9999, -0.0004991, 0.0109, 1.0, 8.963e-06, -0.002629, 1.0, 0.0001454, -0.002298, 1.0, 0.0002937, -0.001813, 1.0, 0.0, 0.0, 1.0, 0.0, 0.0, 1.0, 0.0, 0.0, 1.0, 0.0, 0.0, 0.0, 0.0, -1.0, 0.0, 0.0, -1.0, 0.0, 0.0, -1.0, 0.0, 0.0, -1.0, 0.0, 1.0, 1.888e-07, 0.0, 1.0, 3.776e-07, 0.0, 1.0, 3.776e-07, 0.0, 1.0, 1.888e-07, 0.0002024, -1.0, -9.473e-05, 0.0, -1.0, 7.858e-05, 0.0, -1.0, 7.931e-05, 0.0001799, -1.0, 2.343e-05, 0.0, -1.0, 4.965e-05, 0.0, -1.0, 0.000126, 0.0, -1.0, 0.0001263, 0.0, -1.0, 4.965e-05, 0.0, -1.0, 0.0001263, 0.0, -1.0, 0.000126, 5.335e-05, -1.0, 0.0001852, 4.833e-05, -1.0, 0.0001175, 1.858e-07, -1.0, -0.0002123, 4.833e-05, -1.0, 0.0001175, 1.616e-07, -1.0, -0.0002772, -7.42e-06, -1.0, 0.0001412, -1.0, -1.751e-08, 0.0, -1.0, -5.612e-08, 0.0, -1.0, 0.0, 0.0, -2.818e-06, 0.9981, -0.062, 0.0002004, 1.0, 3.355e-06, 6.027e-07, 0.9994, 0.03589, 2.295e-06, 0.9995, -0.03098, 0.9988, 0.0404, -0.0277, 0.9854, 0.1687, 0.02274, 0.999, 0.04246, -0.01192, 0.0, -0.0002122, 1.0, 0.0, -0.0002122, 1.0, 0.0, -0.0002122, 1.0, 0.0, -0.0002122, 1.0, 0.0, 0.004915, 1.0, 0.0, 0.004915, 1.0, 0.0, 0.004915, 1.0, 0.0, 0.004915, 1.0, -0.00011, 0.0004997, 1.0, -0.009329, -8.824e-07, 1.0, -0.009076, 4.317e-07, 1.0, 3.617e-05, 0.0005008, 1.0, -1.0, 0.0002093, -5.563e-06, -0.9998, -0.0001997, 0.01761, -0.9994, -0.0004006, 0.03552, -1.0, 0.0, 0.0, -1.0, 0.0, 0.0, -1.0, 0.0, 0.0, -1.0, 0.0, 0.0, 1.109e-07, 0.0003807, 1.0, 0.0, 0.0007613, 1.0, 0.0, 0.0007613, 1.0, 1.109e-07, 0.0003807, 1.0, 0.0, -2.957e-06, 1.0, 0.0, -2.944e-06, 1.0, 0.0, -2.944e-06, 1.0, 0.0, -2.957e-06, 1.0, -0.9997, 0.0206, 0.00991, -0.9961, 0.08173, 0.03451, -0.9998, 0.0194, 0.01022, 1.194e-05, 1.0, -0.0002555, 2.74e-07, 0.9993, 0.03658, 2.295e-06, 0.9995, -0.03098, -3.989e-08, 1.0, 0.0003197, -1.508e-05, -1.0, -0.0001329, -2.546e-07, -1.0, 0.003748, -7.42e-06, -1.0, 0.0001412, -7.536e-06, -1.0, -0.0001255, 1.0, 0.0, 0.0, 1.0, 0.0, 0.0, 1.0, 0.0, 0.0, -0.9998, -0.0001997, 0.01761, -1.0, 0.0002093, -5.563e-06, -1.0, 0.0002106, -0.0002627, -1.0, 2.102e-05, -0.000307, 1.0, 0.0002937, -0.001813, 0.9997, -0.0007995, 0.02349, 0.9999, -0.0004991, 0.0109, 4.833e-05, -1.0, 0.0001175, 5.335e-05, -1.0, 0.0001852, 1.616e-07, -1.0, -0.0002772, -2.546e-07, -1.0, 0.003748, 0.0002024, -1.0, -9.473e-05, 0.0001799, -1.0, 2.343e-05, 0.0002004, 1.0, 3.355e-06, 0.0002009, 1.0, 0.0, 6.027e-07, 0.9994, 0.03589, 2.74e-07, 0.9993, 0.03658, -0.0001991, 1.0, 0.0, -0.0001987, 1.0, 3.384e-06, 0.0, -1.0, 0.0, 0.0, -1.0, 0.0, 0.0, -1.0, 0.0, 0.0, -1.0, 0.0, 0.0, 0.0, -1.0, 0.0, 0.0, -1.0, 0.0, 0.0, -1.0, 0.0, 0.0, -1.0, 0.0, 0.0, 1.0, 0.0, 0.0, 1.0, 0.0, 0.0, 1.0, 0.0, 0.0, 1.0, 0.0, 1.0, -3.09e-05, 0.0, 1.0, -3.09e-05, 0.0, 1.0, -3.09e-05, 0.0, 1.0, -3.09e-05, 0.0, 0.0, -1.0, 0.0, 0.0, -1.0, 0.0, 0.0, -1.0, 0.0, 0.0, -1.0, 0.0, 1.0, 1.888e-07, 0.0, 1.0, 1.888e-07, 0.0, 1.0, 0.0, 0.0, 1.0, 0.0, 0.0, -1.0, 4.965e-05, 0.0, -1.0, 4.965e-05, 0.0, -1.0, 7.931e-05, 0.0, -1.0, 7.858e-05, 1.858e-07, -1.0, -0.0002123, -7.42e-06, -1.0, 0.0001412, -2.546e-07, -1.0, 0.003748, 0.0001799, -1.0, 2.343e-05, -2.818e-06, 0.9981, -0.062, 2.295e-06, 0.9995, -0.03098, 2.74e-07, 0.9993, 0.03658, -0.0001987, 1.0, 3.384e-06, 0.0, -0.0002122, 1.0, 0.0, -0.0002122, 1.0, 0.0, -0.0002122, 1.0, 0.0, -0.0002122, 1.0, 0.0, 0.004915, 1.0, 0.0, 0.004915, 1.0, 0.0, 0.004915, 1.0, 0.0, 0.004915, 1.0, 0.0, -2.957e-06, 1.0, 0.0, -2.944e-06, 1.0, 0.0, -2.944e-06, 1.0, 0.0, -2.957e-06, 1.0, -3.989e-08, 1.0, 0.0003197, 2.295e-06, 0.9995, -0.03098, 6.027e-07, 0.9994, 0.03589, -1.194e-05, 1.0, -0.0002557, 0.0, -1.0, -0.0001181, -7.536e-06, -1.0, -0.0001255, -7.42e-06, -1.0, 0.0001412, 1.616e-07, -1.0, -0.0002772, 1.0, -0.0008997, -0.0008006, 1.0, 8.963e-06, -0.002629, 0.9999, -0.0004991, 0.0109, 0.999, 0.04246, -0.01192, 1.0, 0.0, 0.0, 1.0, 0.0, 0.0, 1.0, 0.0, 0.0, 1.0, 0.0, 0.0, 0.0, 0.0, -1.0, 0.0, 0.0, -1.0, 0.0, 0.0, -1.0, 0.0, 0.0, -1.0, -0.00011, 0.0004997, 1.0, 3.617e-05, 0.0005008, 1.0, -3.69e-08, 0.0007613, 1.0, -3.69e-08, 0.0007613, 1.0, -0.9994, -0.0004006, 0.03552, -0.9998, -0.0001997, 0.01761, -0.9997, 0.0206, 0.00991, -0.9998, 0.0194, 0.01022, -1.0, -1.751e-08, 0.0, -1.0, 0.0, 0.0, -1.0, 0.0, 0.0, -1.0, -3.722e-09, 0.0, 1.109e-07, 0.0003807, 1.0, 1.109e-07, 0.0003807, 1.0, 2.219e-07, 0.0, 1.0, 2.219e-07, 0.0, 1.0, 0.0, -2.957e-06, 1.0, 0.0, -2.957e-06, 1.0, 0.0, -2.97e-06, 1.0, 0.0, -2.97e-06, 1.0, -0.9998, -0.0001997, 0.01761, -1.0, 2.102e-05, -0.000307, -1.0, -0.0001686, -0.0003512, -0.9997, 0.0206, 0.00991, 0.9997, -0.0007995, 0.02349, 0.9988, 0.0404, -0.0277, 0.999, 0.04246, -0.01192, 0.9999, -0.0004991, 0.0109, 0.0, 0.0, -1.0, 0.0, 0.0, -1.0, 0.0, 0.0, -1.0, 0.0, 0.0, -1.0, 0.0, -2.957e-06, 1.0, 0.0, -2.957e-06, 1.0, 0.0, -2.97e-06, 1.0, 0.0, -2.97e-06, 1.0, 0.0001183, -1.0, 0.0, 0.0001183, -1.0, 0.0, 6.207e-05, -1.0, 0.0, 6.207e-05, -1.0, 0.0, 0.0001598, 1.771e-06, 1.0, 0.0001598, 1.771e-06, 1.0, 4.37e-05, 4.889e-07, 1.0, 4.529e-05, 5.066e-07, 1.0, 7.091e-05, 7.762e-07, -1.0, 7.091e-05, 7.762e-07, -1.0, -4.366e-05, -4.892e-07, -1.0, -4.525e-05, -5.069e-07, -1.0, 6.207e-05, -1.0, 0.0, 6.207e-05, -1.0, 0.0, 5.86e-06, -1.0, 0.0, 5.86e-06, -1.0, 0.0, 4.529e-05, 5.066e-07, 1.0, 4.37e-05, 4.889e-07, 1.0, -7.083e-05, -7.755e-07, 1.0, -7.083e-05, -7.755e-07, 1.0, -4.525e-05, -5.069e-07, -1.0, -4.366e-05, -4.892e-07, -1.0, -0.0001598, -1.772e-06, -1.0, -0.0001598, -1.772e-06, -1.0, 4.74e-05, -1.0, 0.0, 4.74e-05, -1.0, 0.0, 3.082e-08, -1.0, 0.0, 3.081e-08, -1.0, 0.0, -0.0001715, 0.0, 1.0, -0.0001715, 0.0, 1.0, -1.105e-07, 0.0, 1.0, -1.105e-07, 0.0, 1.0, 1.153e-07, 0.0, -1.0, 0.0001716, 0.0, -1.0, 0.0001716, 0.0, -1.0, 1.152e-07, 0.0, -1.0, -4.723e-05, -1.0, 4.714e-05, -4.723e-05, -1.0, 4.714e-05, 3.059e-08, -1.0, 2.505e-05, 3.06e-08, -1.0, 2.505e-05, 4.728e-05, -1.0, 0.0, 4.728e-05, -1.0, 0.0, 3.059e-08, -1.0, -1.968e-05, 3.059e-08, -1.0, -1.968e-05, 0.0001764, 0.0, 1.0, 0.0001764, 0.0, 1.0, -1.141e-07, 0.0, 1.0, -1.141e-07, 0.0, 1.0, 0.0001708, 0.0, -1.0, 0.0001708, 0.0, -1.0, 1.103e-07, 0.0, -1.0, 1.103e-07, 0.0, -1.0, 3.081e-08, -1.0, 0.0, 3.082e-08, -1.0, 0.0, -4.734e-05, -1.0, 0.0, -4.734e-05, -1.0, 0.0, -1.105e-07, 0.0, 1.0, -1.105e-07, 0.0, 1.0, 0.0001713, 0.0, 1.0, 0.0001713, 0.0, 1.0, 1.153e-07, 0.0, -1.0, 1.152e-07, 0.0, -1.0, -0.0001714, 0.0, -1.0, -0.0001714, 0.0, -1.0, 3.06e-08, -1.0, 2.505e-05, 3.059e-08, -1.0, 2.505e-05, 4.729e-05, -1.0, 2.95e-06, 4.729e-05, -1.0, 2.95e-06, 3.059e-08, -1.0, -1.968e-05, 3.059e-08, -1.0, -1.968e-05, -4.722e-05, -1.0, -3.936e-05, -4.722e-05, -1.0, -3.936e-05, -1.141e-07, 0.0, 1.0, -1.141e-07, 0.0, 1.0, -0.0001767, 0.0, 1.0, -0.0001767, 0.0, 1.0, 1.103e-07, 0.0, -1.0, 1.103e-07, 0.0, -1.0, -0.0001706, 0.0, -1.0, -0.0001706, 0.0, -1.0, 0.0001372, 0.0, 1.0, 0.0001372, 0.0, 1.0, 2.568e-08, 0.0, 1.0, 2.596e-08, 0.0, 1.0, 5.969e-05, -1.0, 0.0003536, 5.969e-05, -1.0, 0.0003536, -1.506e-06, -1.0, 0.0003551, -1.506e-06, -1.0, 0.0003551, -2.082e-05, 1.0, 0.000158, -2.082e-05, 1.0, 0.000158, 1.526e-06, 1.0, 0.0001562, 1.526e-06, 1.0, 0.0001562, 2.596e-08, 0.0, 1.0, 2.568e-08, 0.0, 1.0, -0.0001372, 0.0, 1.0, -0.0001372, 0.0, 1.0, -1.506e-06, -1.0, 0.0003551, -1.506e-06, -1.0, 0.0003551, -6.27e-05, -1.0, 0.0003566, -6.27e-05, -1.0, 0.0003566, 1.526e-06, 1.0, 0.0001562, 1.526e-06, 1.0, 0.0001562, 2.387e-05, 1.0, 0.0001545, 2.387e-05, 1.0, 0.0001545, -9.458e-05, -1.0, 0.0, -9.458e-05, -1.0, 0.0, -6.148e-08, -1.0, 0.0, -6.148e-08, -1.0, 0.0, -5.891e-06, 0.0, 1.0, -5.891e-06, 0.0, 1.0, -3.824e-09, 0.0, 1.0, -3.824e-09, 0.0, 1.0, -4.343e-10, 0.0, -1.0, 5.923e-06, 0.0, -1.0, 5.923e-06, 0.0, -1.0, -4.336e-10, 0.0, -1.0, 8.838e-05, -1.0, 2.357e-05, 8.838e-05, -1.0, 2.357e-05, -5.725e-08, -1.0, 1.879e-05, -5.725e-08, -1.0, 1.879e-05, -8.849e-05, -1.0, -2.369e-05, -8.849e-05, -1.0, -2.369e-05, -5.725e-08, -1.0, -2.801e-05, -5.725e-08, -1.0, -2.801e-05, 1.175e-05, 0.0, 1.0, 1.175e-05, 0.0, 1.0, -7.477e-09, 0.0, 1.0, -7.475e-09, 0.0, 1.0, 5.884e-06, 0.0, -1.0, 5.884e-06, 0.0, -1.0, 3.738e-09, 0.0, -1.0, 3.738e-09, 0.0, -1.0, -6.148e-08, -1.0, 0.0, -6.148e-08, -1.0, 0.0, 9.445e-05, -1.0, 0.0, 9.445e-05, -1.0, 0.0, -3.824e-09, 0.0, 1.0, -3.824e-09, 0.0, 1.0, 5.883e-06, 0.0, 1.0, 5.883e-06, 0.0, 1.0, -4.343e-10, 0.0, -1.0, -4.336e-10, 0.0, -1.0, -5.924e-06, 0.0, -1.0, -5.924e-06, 0.0, -1.0, -5.725e-08, -1.0, 1.879e-05, -5.725e-08, -1.0, 1.879e-05, -8.849e-05, -1.0, 1.401e-05, -8.849e-05, -1.0, 1.401e-05, -5.725e-08, -1.0, -2.801e-05, -5.725e-08, -1.0, -2.801e-05, 8.838e-05, -1.0, -3.234e-05, 8.838e-05, -1.0, -3.234e-05, -7.475e-09, 0.0, 1.0, -7.477e-09, 0.0, 1.0, -1.177e-05, 0.0, 1.0, -1.177e-05, 0.0, 1.0, 3.738e-09, 0.0, -1.0, 3.738e-09, 0.0, -1.0, -5.877e-06, 0.0, -1.0, -5.877e-06, 0.0, -1.0, 1.707e-06, -0.003662, 1.0, 1.688e-06, -0.003665, 1.0, 8.761e-07, 3.643e-05, 1.0, 3.241e-06, 0.0001327, 1.0, -6.027e-06, -1.0, 1.937e-05, -6.027e-06, -1.0, 1.937e-05, 2.697e-09, -1.0, 1.938e-05, 2.696e-09, -1.0, 1.938e-05, -5.964e-05, 1.0, 0.0001346, -5.964e-05, 1.0, 0.0001346, -2.967e-08, 1.0, 0.0001346, -3.136e-08, 1.0, 0.0001346, 3.241e-06, 0.0001327, 1.0, 8.761e-07, 3.643e-05, 1.0, -0.0001312, 0.0, 1.0, -0.0001312, 0.0, 1.0, 2.696e-09, -1.0, 1.938e-05, 2.697e-09, -1.0, 1.938e-05, 6.032e-06, -1.0, 1.939e-05, 6.032e-06, -1.0, 1.939e-05, -3.136e-08, 1.0, 0.0001346, -2.967e-08, 1.0, 0.0001346, 5.958e-05, 1.0, 0.0001347, 5.958e-05, 1.0, 0.0001347, 6.094e-06, -1.0, 0.0, 6.094e-06, -1.0, 0.0, 3.961e-09, -1.0, 0.0, 3.962e-09, -1.0, 0.0, 7.698e-05, 0.0, 1.0, 7.698e-05, 0.0, 1.0, 7.289e-08, 0.0, 1.0, 7.276e-08, 0.0, 1.0, -4.673e-08, 0.0, -1.0, -7.693e-05, 0.0, -1.0, -7.693e-05, 0.0, -1.0, -4.661e-08, 0.0, -1.0, -0.003899, -1.0, -0.001804, -0.003899, -1.0, -0.0019, -3.113e-07, -1.0, 0.0001179, -3.616e-08, -1.0, 2.138e-05, 0.0039, -1.0, 0.001953, 0.0039, -1.0, 0.001953, 1.757e-08, -1.0, -1.354e-05, 1.994e-07, -1.0, 8.295e-05, -7.061e-05, 0.0, 1.0, -7.061e-05, 0.0, 1.0, 4.559e-08, 0.0, 1.0, 4.581e-08, 0.0, 1.0, -7.658e-05, 0.0, -1.0, -7.658e-05, 0.0, -1.0, -4.938e-08, 0.0, -1.0, -4.962e-08, 0.0, -1.0, 3.962e-09, -1.0, 0.0, 3.961e-09, -1.0, 0.0, -6.086e-06, -1.0, 0.0, -6.086e-06, -1.0, 0.0, 7.276e-08, 0.0, 1.0, 7.289e-08, 0.0, 1.0, -7.683e-05, 0.0, 1.0, -7.683e-05, 0.0, 1.0, -4.673e-08, 0.0, -1.0, -4.661e-08, 0.0, -1.0, 7.683e-05, 0.0, -1.0, 7.683e-05, 0.0, -1.0, -3.616e-08, -1.0, 2.138e-05, -3.113e-07, -1.0, 0.0001179, 0.0039, -1.0, -0.001991, 0.0039, -1.0, -0.001991, 1.994e-07, -1.0, 8.295e-05, 1.757e-08, -1.0, -1.354e-05, -0.0039, -1.0, 0.001954, -0.003899, -1.0, 0.001955, 4.581e-08, 0.0, 1.0, 4.559e-08, 0.0, 1.0, 7.07e-05, 0.0, 1.0, 7.07e-05, 0.0, 1.0, -4.962e-08, 0.0, -1.0, -4.938e-08, 0.0, -1.0, 7.648e-05, 0.0, -1.0, 7.648e-05, 0.0, -1.0, 0.0001373, 0.0, 1.0, 0.0001373, 0.0, 1.0, 1.081e-07, 0.0, 1.0, 1.079e-07, 0.0, 1.0, -5.066e-05, -1.0, 0.0002076, -5.066e-05, -1.0, 0.0002076, 1.502e-06, -1.0, 0.0002091, 1.502e-06, -1.0, 0.0002091, -4.472e-05, 1.0, 0.0001641, -4.472e-05, 1.0, 0.0001641, -1.498e-06, 1.0, 0.0001626, -1.498e-06, 1.0, 0.0001626, 1.079e-07, 0.0, 1.0, 1.081e-07, 0.0, 1.0, -0.000137, 0.0, 1.0, -0.000137, 0.0, 1.0, 1.502e-06, -1.0, 0.0002091, 1.502e-06, -1.0, 0.0002091, 5.367e-05, -1.0, 0.0002106, 5.367e-05, -1.0, 0.0002106, -1.498e-06, 1.0, 0.0001626, -1.498e-06, 1.0, 0.0001626, 4.173e-05, 1.0, 0.0001611, 4.173e-05, 1.0, 0.0001611, 0.0, -1.0, 0.0, 0.0, -1.0, 0.0, 0.0, -1.0, 0.0, 0.0, -1.0, 0.0, 4.142e-05, 0.0, 1.0, 4.142e-05, 0.0, 1.0, 2.71e-08, 0.0, 1.0, 2.701e-08, 0.0, 1.0, -2.71e-08, 0.0, -1.0, -4.142e-05, 0.0, -1.0, -4.142e-05, 0.0, -1.0, -2.701e-08, 0.0, -1.0, -0.0046, -1.0, -0.002472, -0.0046, -1.0, -0.00252, 2.18e-07, -1.0, -7.786e-05, 2.281e-07, -1.0, -7.847e-05, 0.0046, -1.0, 0.002442, 0.0046, -1.0, 0.002442, -2.674e-08, -1.0, -1.398e-05, 5.654e-09, -1.0, -1.332e-05, -3.53e-05, 0.0, 1.0, -3.53e-05, 0.0, 1.0, 4.438e-08, 0.0, 1.0, 4.451e-08, 0.0, 1.0, -4.121e-05, 0.0, -1.0, -4.121e-05, 0.0, -1.0, -3.721e-08, 0.0, -1.0, -3.737e-08, 0.0, -1.0, 0.0, -1.0, 0.0, 0.0, -1.0, 0.0, 0.0, -1.0, 0.0, 0.0, -1.0, 0.0, 2.701e-08, 0.0, 1.0, 2.71e-08, 0.0, 1.0, -4.136e-05, 0.0, 1.0, -4.136e-05, 0.0, 1.0, -2.71e-08, 0.0, -1.0, -2.701e-08, 0.0, -1.0, 4.136e-05, 0.0, -1.0, 4.136e-05, 0.0, -1.0, 2.281e-07, -1.0, -7.847e-05, 2.18e-07, -1.0, -7.786e-05, 0.004602, -1.0, -0.00229, 0.004602, -1.0, -0.002291, 5.654e-09, -1.0, -1.332e-05, -2.674e-08, -1.0, -1.398e-05, -0.0046, -1.0, 0.002569, -0.0046, -1.0, 0.002522, 4.451e-08, 0.0, 1.0, 4.438e-08, 0.0, 1.0, 3.539e-05, 0.0, 1.0, 3.539e-05, 0.0, 1.0, -3.737e-08, 0.0, -1.0, -3.721e-08, 0.0, -1.0, 4.114e-05, 0.0, -1.0, 4.114e-05, 0.0, -1.0, 0.0, 0.0, 1.0, 0.0, 0.0, 1.0, 0.0, 0.0, 1.0, 0.0, 0.0, 1.0, -5.969e-06, -1.0, 2.47e-05, -5.969e-06, -1.0, 2.47e-05, 2.885e-09, -1.0, 2.471e-05, 2.885e-09, -1.0, 2.471e-05, -2.68e-05, 1.0, 0.0001518, -2.68e-05, 1.0, 0.0001518, 1.494e-06, 1.0, 0.0001503, 1.494e-06, 1.0, 0.0001503, 0.0, 0.0, 1.0, 0.0, 0.0, 1.0, 0.0, 0.0, 1.0, 0.0, 0.0, 1.0, 2.885e-09, -1.0, 2.471e-05, 2.885e-09, -1.0, 2.471e-05, 5.975e-06, -1.0, 2.472e-05, 5.975e-06, -1.0, 2.472e-05, 1.494e-06, 1.0, 0.0001503, 1.494e-06, 1.0, 0.0001503, 2.979e-05, 1.0, 0.0001487, 2.979e-05, 1.0, 0.0001487, 0.0003787, -1.0, 0.0, 0.0003787, -1.0, 0.0, 2.596e-07, -1.0, 0.0, 2.596e-07, -1.0, 0.0, 0.0, 0.0, 1.0, 0.0, 0.0, 1.0, 0.0, 0.0, 1.0, 0.0, 0.0, 1.0, 3.565e-09, 0.0, -1.0, -3.463e-08, 0.0, -1.0, -3.463e-08, 0.0, -1.0, 3.565e-09, 0.0, -1.0, -0.001533, -1.0, -0.0004123, -0.001533, -1.0, -0.0004123, 1.943e-07, -1.0, -7.383e-05, 1.94e-07, -1.0, -7.389e-05, 0.001535, -1.0, 0.0004027, 0.001535, -1.0, 0.0004027, 1.047e-06, -1.0, 0.000408, 1.047e-06, -1.0, 0.000408, 0.0, 0.0, 1.0, 0.0, 0.0, 1.0, 0.0, 0.0, 1.0, 0.0, 0.0, 1.0, 0.0, 0.0, -1.0, 0.0, 0.0, -1.0, 0.0, 0.0, -1.0, 0.0, 0.0, -1.0, 2.596e-07, -1.0, 0.0, 2.596e-07, -1.0, 0.0, -0.0003781, -1.0, 0.0, -0.0003781, -1.0, 0.0, 0.0, 0.0, 1.0, 0.0, 0.0, 1.0, 0.0, 0.0, 1.0, 0.0, 0.0, 1.0, 3.565e-09, 0.0, -1.0, 3.565e-09, 0.0, -1.0, 4.176e-08, 0.0, -1.0, 4.176e-08, 0.0, -1.0, 1.94e-07, -1.0, -7.389e-05, 1.943e-07, -1.0, -7.383e-05, 0.001493, -1.0, -0.0008844, 0.001493, -1.0, -0.0008845, 1.047e-06, -1.0, 0.000408, 1.047e-06, -1.0, 0.000408, -0.001494, -1.0, 0.0009873, -0.001494, -1.0, 0.0009875, 0.0, 0.0, 1.0, 0.0, 0.0, 1.0, 0.0, 0.0, 1.0, 0.0, 0.0, 1.0, 0.0, 0.0, -1.0, 0.0, 0.0, -1.0, 0.0, 0.0, -1.0, 0.0, 0.0, -1.0, -1.0, -1.751e-08, 0.0, -1.0, -3.722e-09, 0.0, -1.0, -5.612e-08, 0.0, 1.0, 0.0, 0.0, 1.0, 0.0, 0.0, 1.0, 0.0, 0.0, 1.793e-07, 0.0, 1.0, 3.586e-07, 0.0, 1.0, 3.586e-07, 0.0, 1.0, 1.793e-07, 0.0, 1.0, -1.966e-05, -1.0, 0.0002487, -1.966e-05, -1.0, 0.0002487, -1.966e-05, -1.0, 0.0002487, -1.966e-05, -1.0, 0.0002487, 0.0, 1.0, 0.0, 0.0, 1.0, 0.0, 0.0, 1.0, 0.0, 0.0, 1.0, 0.0, -1.0, 0.0, -0.0003356, -1.0, -1.611e-08, -0.0003356, -1.0, 0.0, 0.0, -1.0, 0.0, 0.0, 1.793e-07, 0.0, 1.0, 1.793e-07, 0.0, 1.0, 0.0, 0.0, 1.0, 0.0, 0.0, 1.0, -1.0, 0.0, 0.0, -1.0, 0.0, 0.0, -1.0, 0.0, 0.0, -1.0, 0.0, 0.0, 0.0, 0.0, 1.0, 0.0, 0.0, 1.0, 0.0, 0.0, 1.0, 0.0, 0.0, 1.0, 0.0, -1.0, 0.0, 0.0, -1.0, 0.0, 0.0, -1.0, 0.0, 0.0, -1.0, 0.0, 1.0, 0.0, 0.0, 1.0, 0.0, 0.0, 1.0, 0.0, 0.0, 1.0, 0.0, 0.0, 0.0, 1.0, 0.0, 0.0, 1.0, 0.0, 0.0, 1.0, 0.0, 0.0, 1.0, 0.0, 0.0, 0.0, 1.0, 0.0, 0.0, 1.0, 0.0, 0.0, 1.0, 0.0, 0.0, 1.0, 1.0, 0.0, 0.0, 1.0, 0.0, 0.0, 1.0, 0.0, 0.0, 1.0, 0.0, 0.0, 0.0, 0.0, 1.0, 0.0, 0.0, 1.0, 0.0, 0.0, 1.0, 0.0, 0.0, 1.0, 0.0, -1.0, 0.0, 0.0, -1.0, 0.0, 0.0, -1.0, 0.0, 0.0, -1.0, 0.0, 0.0, 1.0, 0.0, 0.0, 1.0, 0.0, 0.0, 1.0, 0.0, 0.0, 1.0, 0.0, -1.0, 0.0, 0.0, -1.0, 0.0, 0.0, -1.0, 0.0, 0.0, -1.0, 0.0, 0.0, 0.0, 0.0, 1.0, 0.0, 0.0, 1.0, 0.0, 0.0, 1.0, 0.0, 0.0, 1.0, -1.0, 0.0, 0.0, -1.0, 0.0, 0.0, -1.0, 0.0, 0.0, -1.0, 0.0, 0.0, 0.0, -1.0, 0.0, 0.0, -1.0, 0.0, 0.0, -1.0, 0.0, 0.0, -1.0, 0.0, 1.0, 0.0, 0.0, 1.0, 0.0, 0.0, 1.0, 0.0, 0.0, 1.0, 0.0, 0.0, 0.0, 0.0, -1.0, 0.0, 0.0, -1.0, 0.0, 0.0, -1.0, 0.0, 0.0, -1.0, -1.0, 0.0, 0.0, -1.0, 0.0, 0.0, -1.0, 0.0, 0.0, -1.0, 0.0, 0.0, 0.0, 0.0, 1.0, 0.0, 0.0, 1.0, 0.0, 0.0, 1.0, 0.0, 0.0, 1.0, 0.0, 1.0, 3.707e-05, 0.0, 1.0, 3.707e-05, 0.0, 1.0, 3.707e-05, 0.0, 1.0, 3.707e-05, 1.0, 1.913e-06, 0.0003113, 1.0, 3.333e-06, 5.272e-05, 1.0, 2.47e-06, 5.966e-05, 1.0, 2.453e-06, 6.296e-05, 1.0, 0.0, 0.0, 1.0, 0.0, 0.0, 1.0, 0.0, 0.0, 1.0, 0.0, 0.0, 0.0, 0.0, -1.0, 0.0, 0.0, -1.0, 0.0, 0.0, -1.0, 0.0, 0.0, -1.0, 0.0, 1.0, 0.0, 0.0, 1.0, 0.0, 0.0, 1.0, 0.0, 0.0, 1.0, 0.0, 3.589e-10, -1.0, 2.268e-05, 3.589e-10, -1.0, 4.772e-05, 3.628e-10, -1.0, 4.827e-05, 3.628e-10, -1.0, 2.679e-05, 0.0, -1.0, -1.896e-06, -3.59e-10, -1.0, 4.962e-05, -3.628e-10, -1.0, 5.015e-05, 0.0, -1.0, -1.896e-06, -3.628e-10, -1.0, 5.015e-05, -3.59e-10, -1.0, 4.962e-05, -3.59e-10, -1.0, 4.962e-05, -3.628e-10, -1.0, 5.016e-05, 0.0, -1.0, 1.199e-05, -3.628e-10, -1.0, 5.016e-05, 0.0, -1.0, -1.866e-06, 0.0, -1.0, 3.706e-06, -1.0, 0.0, 0.0, -1.0, 0.0, 0.0, -1.0, 0.0, 0.0, -8.048e-08, 1.0, 0.00368, 0.0004128, 1.0, 0.0001752, 8.904e-08, 0.999, 0.04434, 4.597e-08, 0.9979, 0.06492, 1.0, 1.156e-06, 0.000622, 1.0, 2.113e-06, 0.0006622, 1.0, 2.359e-06, 0.0004358, 0.0, 0.0, 1.0, 0.0, 0.0, 1.0, 0.0, 0.0, 1.0, 0.0, 0.0, 1.0, 0.0, 0.008676, 1.0, 0.0, 0.008676, 1.0, 0.0, 0.008676, 1.0, 0.0, 0.008676, 1.0, -4.801e-07, 0.0, 1.0, 0.0, 0.0, 1.0, 0.0, 0.0, 1.0, -4.801e-07, 0.0, 1.0, -1.0, 2.763e-06, 3.34e-05, -1.0, 1.41e-06, 0.0002763, -1.0, 0.0, 0.0005285, -1.0, 0.0, 0.0, -1.0, 0.0, 0.0, -1.0, 0.0, 0.0, -1.0, 0.0, 0.0, 4.395e-07, 0.0, 1.0, 8.79e-07, 0.0, 1.0, 8.79e-07, 0.0, 1.0, 4.395e-07, 0.0, 1.0, 0.0, 0.0, 1.0, 0.0, 0.0, 1.0, 0.0, 0.0, 1.0, 0.0, 0.0, 1.0, -1.0, 1.91e-06, 0.0003573, -1.0, 3.654e-06, 0.0005301, -1.0, 5.437e-07, 0.0005287, 0.0, 0.992, 0.1262, -2.427e-07, 0.999, 0.0442, 4.597e-08, 0.9979, 0.06492, 0.0, 0.992, 0.1262, 0.0, -1.0, -5.544e-06, 0.0, -1.0, 1.371e-05, 0.0, -1.0, 3.706e-06, 0.0, -1.0, -5.571e-06, 1.0, 0.0, 0.0, 1.0, 0.0, 0.0, 1.0, 0.0, 0.0, -1.0, 1.41e-06, 0.0002763, -1.0, 2.763e-06, 3.34e-05, -1.0, 2.783e-06, 2.985e-05, -1.0, 2.82e-06, 2.409e-05, 1.0, 2.453e-06, 6.296e-05, 1.0, 4.946e-07, 0.0005696, 1.0, 1.913e-06, 0.0003113, -3.628e-10, -1.0, 5.016e-05, -3.59e-10, -1.0, 4.962e-05, 0.0, -1.0, -1.866e-06, 0.0, -1.0, 1.371e-05, 3.589e-10, -1.0, 2.268e-05, 3.628e-10, -1.0, 2.679e-05, 0.0004128, 1.0, 0.0001752, 9.96e-05, 1.0, 0.0, 8.904e-08, 0.999, 0.04434, -2.427e-07, 0.999, 0.0442, -9.811e-05, 1.0, 0.0, -9.505e-05, 1.0, 6.248e-05, 0.0, -1.0, 0.0, 0.0, -1.0, 0.0, 0.0, -1.0, 0.0, 0.0, -1.0, 0.0, 0.0, 0.0, -1.0, 0.0, 0.0, -1.0, 0.0, 0.0, -1.0, 0.0, 0.0, -1.0, 0.0, 0.0, 1.0, 0.0, 0.0, 1.0, 0.0, 0.0, 1.0, 0.0, 0.0, 1.0, 0.0, 1.0, 3.706e-05, 0.0, 1.0, 3.707e-05, 0.0, 1.0, 3.707e-05, 0.0, 1.0, 3.706e-05, 0.0, 0.0, -1.0, 0.0, 0.0, -1.0, 0.0, 0.0, -1.0, 0.0, 0.0, -1.0, 0.0, 1.0, 0.0, 0.0, 1.0, 0.0, 0.0, 1.0, 0.0, 0.0, 1.0, 0.0, 0.0, -1.0, -1.896e-06, 0.0, -1.0, -1.896e-06, 3.628e-10, -1.0, 4.827e-05, 3.589e-10, -1.0, 4.772e-05, 0.0, -1.0, 1.199e-05, 0.0, -1.0, 3.706e-06, 0.0, -1.0, 1.371e-05, 3.628e-10, -1.0, 2.679e-05, -8.048e-08, 1.0, 0.00368, 4.597e-08, 0.9979, 0.06492, -2.427e-07, 0.999, 0.0442, -9.505e-05, 1.0, 6.248e-05, 0.0, 0.0, 1.0, 0.0, 0.0, 1.0, 0.0, 0.0, 1.0, 0.0, 0.0, 1.0, 0.0, 0.008676, 1.0, 0.0, 0.008676, 1.0, 0.0, 0.008676, 1.0, 0.0, 0.008676, 1.0, 0.0, 0.0, 1.0, 0.0, 0.0, 1.0, 0.0, 0.0, 1.0, 0.0, 0.0, 1.0, 0.0, 0.992, 0.1262, 4.597e-08, 0.9979, 0.06492, 8.904e-08, 0.999, 0.04434, 0.0, 0.992, 0.1262, 0.0, -1.0, -5.599e-06, 0.0, -1.0, -5.571e-06, 0.0, -1.0, 3.706e-06, 0.0, -1.0, -1.866e-06, 1.0, 4.196e-06, 4.578e-05, 1.0, 3.333e-06, 5.272e-05, 1.0, 1.913e-06, 0.0003113, 1.0, 2.359e-06, 0.0004358, 1.0, 0.0, 0.0, 1.0, 0.0, 0.0, 1.0, 0.0, 0.0, 1.0, 0.0, 0.0, 0.0, 0.0, -1.0, 0.0, 0.0, -1.0, 0.0, 0.0, -1.0, 0.0, 0.0, -1.0, -4.801e-07, 0.0, 1.0, -4.801e-07, 0.0, 1.0, -9.603e-07, 0.0, 1.0, -9.603e-07, 0.0, 1.0, -1.0, 0.0, 0.0005285, -1.0, 1.41e-06, 0.0002763, -1.0, 1.91e-06, 0.0003573, -1.0, 5.437e-07, 0.0005287, -1.0, 0.0, 0.0, -1.0, 0.0, 0.0, -1.0, 0.0, 0.0, -1.0, 0.0, 0.0, 4.395e-07, 0.0, 1.0, 4.395e-07, 0.0, 1.0, 0.0, 0.0, 1.0, 0.0, 0.0, 1.0, 0.0, 0.0, 1.0, 0.0, 0.0, 1.0, 0.0, 0.0, 1.0, 0.0, 0.0, 1.0, -1.0, 1.41e-06, 0.0002763, -1.0, 2.82e-06, 2.409e-05, -1.0, 2.858e-06, 1.833e-05, -1.0, 1.91e-06, 0.0003573, 1.0, 4.946e-07, 0.0005696, 1.0, 1.156e-06, 0.000622, 1.0, 2.359e-06, 0.0004358, 1.0, 1.913e-06, 0.0003113, 0.0, 0.0, -1.0, 0.0, 0.0, -1.0, 0.0, 0.0, -1.0, 0.0, 0.0, -1.0, 0.0, 0.0, 1.0, 0.0, 0.0, 1.0, 0.0, 0.0, 1.0, 0.0, 0.0, 1.0, 1.0, 0.0, 0.0, 1.0, 0.0, 0.0, 1.0, 0.0, 0.0, -1.0, 0.0, 0.0, -1.0, 0.0, 0.0, -1.0, 0.0, 0.0, 0.0, 0.0, 1.0, 0.0, 0.0, 1.0, 0.0, 0.0, 1.0, 0.0, 0.0, 1.0, 0.0, -1.0, 0.0, 0.0, -1.0, 0.0, 0.0, -1.0, 0.0, 0.0, -1.0, 0.0, 1.0, 0.0, 0.0, 1.0, 0.0, 0.0, 1.0, 0.0, 0.0, 1.0, 0.0, 0.0, 0.0, 1.0, 0.0, 0.0, 1.0, 0.0, 0.0, 1.0, 0.0, 0.0, 1.0, 0.0, 0.0, 0.0, 1.0, 0.0, 0.0, 1.0, 0.0, 0.0, 1.0, 0.0, 0.0, 1.0, 1.0, 0.0, 0.0, 1.0, 0.0, 0.0, 1.0, 0.0, 0.0, 1.0, 0.0, 0.0])] * 3)])

# ---- objects
ob_s_clstofca_0_001 = bpy.data.objects.new('S_ClstOfcA_0_001', me_s_clstofca_0_001)

# ---- transforms, parenting, visibility, modifiers, constraints
ob_s_clstofca_0_001.location = (-16.16, 29.34, 0.0)
ob_s_clstofca_0_001.rotation_euler = (1.571, -0.0, 1.571)
ob_s_clstofca_0_001.scale = (0.06633, 0.06633, 0.06633)

# ---- collection membership
col_collection.objects.link(ob_s_clstofca_0_001)

# ---- scene / render settings (as saved in the file)
scene.frame_start = 1; scene.frame_end = 250; scene.frame_set(1)
scene.render.engine = 'BLENDER_EEVEE_NEXT'
scene.cycles.use_denoising = False
scene.cycles.samples = 128
scene.cycles.sampling_pattern = 'TABULATED_SOBOL'
scene.cycles.use_adaptive_sampling = False
scene.cycles.use_light_tree = False
scene.view_settings.view_transform = 'Filmic'
bpy.context.view_layer.update()

# ---- added for rendering (the .blend has no active camera and no usable light): camera, sun
cam_auto = bpy.data.cameras.new('AutoCamera')
cam_auto.lens = 50.0
cam_auto.sensor_width = 36.0
cam_auto.clip_end = 1000.0
ob_auto_camera = bpy.data.objects.new('AutoCamera', cam_auto)
scene.collection.objects.link(ob_auto_camera)
ob_auto_camera.location = (-9.46441, 21.7711, 7.39209)
ob_auto_camera.rotation_euler = (1.09748, -7.21219e-08, 0.694738)
scene.camera = ob_auto_camera
light_auto_sun = bpy.data.lights.new('AutoSun', 'SUN')
light_auto_sun.energy = 3.0
light_auto_sun.angle = 0.0523599
ob_auto_sun = bpy.data.objects.new('AutoSun', light_auto_sun)
scene.collection.objects.link(ob_auto_sun)
ob_auto_sun.rotation_euler = (0.872665, 0.174533, 0.523599)
bpy.context.view_layer.update()
